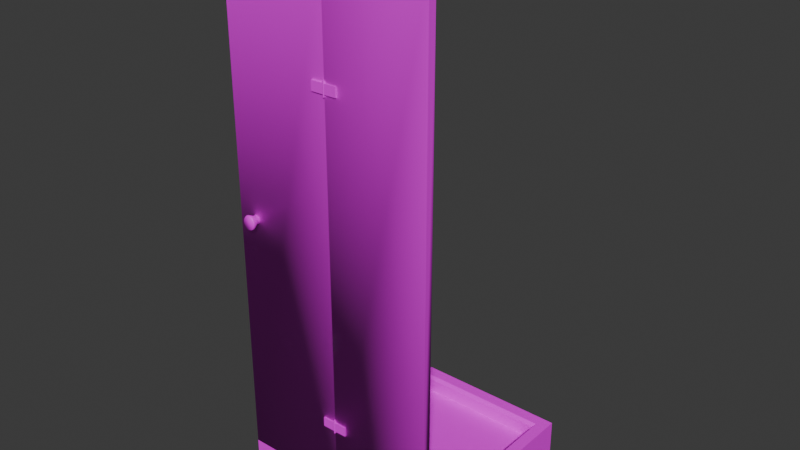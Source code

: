 # Source: GlassShower.blend  (saved by Blender 4.4.32; exported with 4.5.12 LTS)
import bpy
from mathutils import Matrix  # noqa: F401  (used for matrix-valued properties, if any)

bpy.ops.wm.read_factory_settings(use_empty=True)
scene = bpy.context.scene
scene.name = 'Scene'

# ---- collections
col_collection = bpy.data.collections.new('Collection'); scene.collection.children.link(col_collection)

# ---- images (referenced by path relative to the original .blend; pixels are not part of the script)
import os
ASSET_DIR = os.environ.get("B2B_ASSET_DIR", "")  # directory of the original .blend (textures are referenced by path, not embedded)
HERE = os.path.dirname(os.path.abspath(__file__))  # packed textures are extracted next to this script under _unpacked/

def load_image(name, relpath, width, height, colorspace="sRGB"):
    """Load a texture the original file referenced (path relative to the .blend, or extracted next to this script)."""
    p = next((c for c in (os.path.join(HERE, relpath), os.path.join(ASSET_DIR, relpath)) if relpath and os.path.exists(c)), "")
    if p:
        img = bpy.data.images.load(p, check_existing=True)
        img.name = name
    else:  # same state as the original file: an image datablock whose file is absent (Cycles renders it pink)
        img = bpy.data.images.new(name, width, height)
        img.source = "FILE"
        img.filepath = "//" + (relpath or name)
    img.colorspace_settings.name = colorspace
    return img
img_pandamat_png = load_image('PandaMat.png', 'PandaMat.png', 1024, 1024, 'sRGB')

# ---- materials (node trees are filled in below, after node groups)
mat_pandamat = bpy.data.materials.new('PandaMat')
mat_pandamat.roughness = 0.5

# ---- material node trees
mat_pandamat.use_nodes = True; mat_pandamat.node_tree.nodes.clear()
_N = mat_pandamat.node_tree.nodes; _L = mat_pandamat.node_tree.links
n0 = _N.new('ShaderNodeBsdfPrincipled'); n0.name = 'Principled BSDF'; n0.location = (10, 300)
n0.inputs[27].default_value = (0.0, 0.0, 0.0, 1.0)
n0.inputs[28].default_value = 1.0
n1 = _N.new('ShaderNodeOutputMaterial'); n1.name = 'Material Output'; n1.location = (300, 300)
n2 = _N.new('ShaderNodeNormalMap'); n2.name = 'Normal Map'; n2.location = (-300, -300)
n2.label = 'Normal/Map'
n2.inputs[0].default_value = 0.0
n3 = _N.new('ShaderNodeTexImage'); n3.name = 'Image Texture'; n3.location = (-300, 600)
n3.image = img_pandamat_png
_L.new(n0.outputs[0], n1.inputs[0])
_L.new(n2.outputs[0], n0.inputs[5])
_L.new(n3.outputs[0], n0.inputs[0])
n1.is_active_output = True

# ---- world
world_world = bpy.data.worlds.new('World'); scene.world = world_world
world_world.use_nodes = True; world_world.node_tree.nodes.clear()
_N = world_world.node_tree.nodes; _L = world_world.node_tree.links
n0 = _N.new('ShaderNodeOutputWorld'); n0.name = 'World Output'; n0.location = (300, 300)
n1 = _N.new('ShaderNodeBackground'); n1.name = 'Background'; n1.location = (10, 300)
n1.inputs[0].default_value = (0.05088, 0.05088, 0.05088, 1.0)
_L.new(n1.outputs[0], n0.inputs[0])
n0.is_active_output = True
world_world.color = (0.05088, 0.05088, 0.05088)
world_world.sun_shadow_jitter_overblur = 0.0

# ---- meshes
me_cube_241 = bpy.data.meshes.new('Cube.241')
me_cube_241.from_pydata([(43.48, 0.0, 43.48), (-43.48, 0.0, 43.48), (43.48, 0.0, -43.48), (-43.48, 0.0, -43.48), (43.48, 15.06, 43.48), (-43.48, 15.06, 43.48), (-43.48, 15.06, -43.48), (43.48, 15.06, -43.48), (37.43, 7.784, 37.43), (-37.43, 7.784, 37.43), (-37.43, 7.784, -37.43), (37.43, 7.784, -37.43), (38.63, 15.06, 38.63), (37.43, 13.74, 37.43), (-37.43, 13.74, 37.43), (-38.63, 15.06, 38.63), (37.43, 13.74, -37.43), (38.63, 15.06, -38.63), (-37.43, 13.74, -37.43), (-38.63, 15.06, -38.63)], [], [(0, 4, 5, 1), (1, 5, 6, 3), (3, 6, 7, 2), (2, 7, 4, 0), (1, 3, 2, 0), (16, 18, 10, 11), (13, 16, 11, 8), (18, 14, 9, 10), (15, 19, 6, 5), (10, 9, 8, 11), (19, 17, 7, 6), (12, 15, 5, 4), (17, 12, 4, 7), (13, 14, 15, 12), (14, 18, 19, 15), (18, 16, 17, 19), (16, 13, 12, 17), (14, 13, 8, 9)])
me_cube_241.polygons.foreach_set('use_smooth', [True] * 18)
_k = set([(0, 1), (0, 2), (0, 4), (1, 3), (1, 5), (2, 3), (2, 7), (3, 6), (4, 5), (4, 7), (5, 6), (6, 7), (8, 9), (8, 11), (8, 13), (9, 10), (9, 14), (10, 11), (10, 18), (11, 16), (12, 13), (12, 15), (12, 17), (13, 14), (13, 16), (14, 15), (14, 18), (15, 19), (16, 17), (16, 18), (17, 19), (18, 19)])
me_cube_241.attributes.new('sharp_edge', 'BOOLEAN', 'EDGE').data.foreach_set('value', [ (min(e.vertices), max(e.vertices)) in _k for e in me_cube_241.edges])
_uv = me_cube_241.uv_layers.new(name='UVMap')
_uv.uv.foreach_set('vector', [0.5098, 0.6387, 0.5117, 0.6387, 0.5117, 0.6407, 0.5098, 0.6407, 0.5098, 0.6407, 0.5117, 0.6407, 0.5117, 0.6427, 0.5098, 0.6427, 0.5098, 0.6427, 0.5117, 0.6427, 0.5117, 0.6447, 0.5098, 0.6447, 0.5098, 0.6447, 0.5117, 0.6447, 0.5117, 0.6466, 0.5098, 0.6466, 0.5078, 0.6427, 0.5098, 0.6427, 0.5098, 0.6447, 0.5078, 0.6447, 0.5118, 0.6446, 0.5118, 0.6428, 0.5118, 0.6428, 0.5118, 0.6446, 0.5136, 0.6446, 0.5118, 0.6446, 0.5118, 0.6446, 0.5136, 0.6446, 0.5118, 0.6428, 0.5136, 0.6428, 0.5136, 0.6428, 0.5118, 0.6428, 0.5137, 0.6427, 0.5118, 0.6427, 0.5117, 0.6427, 0.5137, 0.6427, 0.5118, 0.6428, 0.5136, 0.6428, 0.5136, 0.6446, 0.5118, 0.6446, 0.5118, 0.6427, 0.5118, 0.6446, 0.5117, 0.6447, 0.5117, 0.6427, 0.5137, 0.6446, 0.5137, 0.6427, 0.5137, 0.6427, 0.5137, 0.6447, 0.5118, 0.6446, 0.5137, 0.6446, 0.5137, 0.6447, 0.5117, 0.6447, 0.5136, 0.6446, 0.5136, 0.6428, 0.5137, 0.6427, 0.5137, 0.6446, 0.5136, 0.6428, 0.5118, 0.6428, 0.5118, 0.6427, 0.5137, 0.6427, 0.5118, 0.6428, 0.5118, 0.6446, 0.5118, 0.6446, 0.5118, 0.6427, 0.5118, 0.6446, 0.5136, 0.6446, 0.5137, 0.6446, 0.5118, 0.6446, 0.5136, 0.6428, 0.5136, 0.6446, 0.5136, 0.6446, 0.5136, 0.6428])
me_cube_241.materials.append(mat_pandamat)
me_cube_241.update()
me_cube_241.normals_split_custom_set([tuple(v) for v in zip(*[iter([3.263e-07, 0.0, 1.0, 3.263e-07, 0.0, 1.0, 3.263e-07, 0.0, 1.0, 3.263e-07, 0.0, 1.0, -1.0, 0.0, 3.071e-07, -1.0, 0.0, 3.071e-07, -1.0, 0.0, 3.071e-07, -1.0, 0.0, 3.071e-07, -3.263e-07, 0.0, -1.0, -3.263e-07, 0.0, -1.0, -3.263e-07, 0.0, -1.0, -3.263e-07, 0.0, -1.0, 1.0, 0.0, -3.071e-07, 1.0, 0.0, -3.071e-07, 1.0, 0.0, -3.071e-07, 1.0, 0.0, -3.071e-07, 0.0, -1.0, 0.0, 0.0, -1.0, 0.0, 0.0, -1.0, 0.0, 0.0, -1.0, 0.0, 3.08e-07, 0.0, 1.0, 3.08e-07, 0.0, 1.0, 3.08e-07, 0.0, 1.0, 3.08e-07, 0.0, 1.0, -1.0, 0.0, 3.057e-07, -1.0, 0.0, 3.057e-07, -1.0, 0.0, 3.057e-07, -1.0, 0.0, 3.057e-07, 1.0, 0.0, -3.057e-07, 1.0, 0.0, -3.057e-07, 1.0, 0.0, -3.057e-07, 1.0, 0.0, -3.057e-07, 0.0, 1.0, -1.504e-07, 0.0, 1.0, 1.561e-07, 0.0, 1.0, 1.561e-07, 0.0, 1.0, -1.504e-07, 0.0, 1.0, -8.81e-10, 0.0, 1.0, -8.81e-10, 0.0, 1.0, -8.81e-10, 0.0, 1.0, -8.81e-10, 0.0, 1.0, 1.561e-07, 0.0, 1.0, 1.504e-07, 0.0, 1.0, 1.504e-07, 0.0, 1.0, 1.561e-07, 0.0, 1.0, -1.561e-07, 0.0, 1.0, -1.504e-07, 0.0, 1.0, -1.504e-07, 0.0, 1.0, -1.561e-07, 0.0, 1.0, 1.504e-07, 0.0, 1.0, -1.561e-07, 0.0, 1.0, -1.561e-07, 0.0, 1.0, 1.504e-07, -2.538e-07, 0.6704, -0.742, -2.538e-07, 0.6704, -0.742, -2.538e-07, 0.6704, -0.742, -2.538e-07, 0.6704, -0.742, 0.742, 0.6704, -2.372e-07, 0.742, 0.6704, -2.372e-07, 0.742, 0.6704, -2.372e-07, 0.742, 0.6704, -2.372e-07, 2.538e-07, 0.6704, 0.742, 2.538e-07, 0.6704, 0.742, 2.538e-07, 0.6704, 0.742, 2.538e-07, 0.6704, 0.742, -0.742, 0.6704, 2.372e-07, -0.742, 0.6704, 2.372e-07, -0.742, 0.6704, 2.372e-07, -0.742, 0.6704, 2.372e-07, -3.08e-07, 0.0, -1.0, -3.08e-07, 0.0, -1.0, -3.08e-07, 0.0, -1.0, -3.08e-07, 0.0, -1.0])] * 3)])
me_cube_001 = bpy.data.meshes.new('Cube.001')
me_cube_001.from_pydata([(-40.27, 15.06, -43.48), (-43.48, 15.06, -43.48), (-43.48, 15.06, -0.801), (-40.27, 15.06, -0.801), (-43.48, 223.6, -0.801), (-43.48, 223.6, -43.48), (-40.27, 223.6, -0.801), (-40.27, 223.6, -43.48), (43.48, 15.06, 40.27), (43.48, 15.06, 43.48), (0.8009, 15.06, 43.48), (0.8009, 15.06, 40.27), (43.48, 223.6, 43.48), (43.48, 223.6, 40.27), (0.8009, 223.6, 43.48), (0.8009, 223.6, 40.27)], [], [(6, 7, 5, 4), (3, 0, 7, 6), (0, 1, 5, 7), (1, 2, 4, 5), (13, 15, 14, 12), (8, 11, 15, 13), (9, 8, 13, 12), (10, 9, 12, 14), (3, 2, 1, 0), (4, 2, 3, 6), (14, 15, 11, 10), (8, 9, 10, 11)])
me_cube_001.polygons.foreach_set('use_smooth', [True] * 12)
_k = set([(0, 7), (1, 5), (4, 5), (5, 7), (6, 7), (8, 13), (9, 12), (12, 13), (12, 14), (13, 15)])
me_cube_001.attributes.new('sharp_edge', 'BOOLEAN', 'EDGE').data.foreach_set('value', [ (min(e.vertices), max(e.vertices)) in _k for e in me_cube_001.edges])
_uv = me_cube_001.uv_layers.new(name='UVMap')
_uv.uv.foreach_set('vector', [0.1077, 0.8596, 0.1077, 0.8613, 0.1075, 0.8613, 0.1075, 0.8596, 0.116, 0.8613, 0.1142, 0.8613, 0.1142, 0.8526, 0.116, 0.8526, 0.1084, 0.8613, 0.1083, 0.8613, 0.1083, 0.8526, 0.1084, 0.8526, 0.1018, 0.8701, 0.09997, 0.8701, 0.09997, 0.8613, 0.1018, 0.8613, 0.1078, 0.8613, 0.1078, 0.8596, 0.1079, 0.8596, 0.1079, 0.8613, 0.1053, 0.8701, 0.1035, 0.8701, 0.1035, 0.8613, 0.1053, 0.8613, 0.1086, 0.8613, 0.1084, 0.8613, 0.1084, 0.8526, 0.1086, 0.8526, 0.1035, 0.8701, 0.1018, 0.8701, 0.1018, 0.8613, 0.1035, 0.8613, 0.116, 0.8613, 0.09997, 0.8701, 0.1018, 0.8701, 0.1084, 0.8613, 0.09997, 0.8613, 0.09997, 0.8701, 0.116, 0.8613, 0.116, 0.8526, 0.1035, 0.8613, 0.1035, 0.8613, 0.1035, 0.8701, 0.1035, 0.8701, 0.1084, 0.8613, 0.1086, 0.8613, 0.1035, 0.8701, 0.1035, 0.8701])
me_cube_001.materials.append(mat_pandamat)
me_cube_001.update()
me_cube_001.normals_split_custom_set([tuple(v) for v in zip(*[iter([0.5774, 0.5774, 0.5774, 0.0, 1.0, 4.65e-08, 0.0, 1.0, 4.65e-08, -0.5774, 0.5774, 0.5774, 0.5774, -0.5774, 0.5774, 0.5774, -0.5774, -0.5774, 1.0, 0.0, -2.682e-07, 0.5774, 0.5774, 0.5774, 0.5774, -0.5774, -0.5774, -0.5774, -0.5774, -0.5774, 0.0, 0.0, -1.0, 0.0, 0.0, -1.0, -0.5774, -0.5774, -0.5774, -0.5774, -0.5774, 0.5774, -0.5774, 0.5774, 0.5774, -1.0, 0.0, 3.575e-07, 0.0, 1.0, 0.0, -0.5774, 0.5774, -0.5774, -0.5774, 0.5774, 0.5774, 0.0, 1.0, 0.0, 0.5774, -0.5774, -0.5774, -0.5774, -0.5774, -0.5774, -0.5774, 0.5774, -0.5774, -4.39e-07, 0.0, -1.0, 0.5774, -0.5774, 0.5774, 0.5774, -0.5774, -0.5774, 1.0, 0.0, 0.0, 1.0, 0.0, 0.0, -0.5774, -0.5774, 0.5774, 0.5774, -0.5774, 0.5774, 4.39e-07, 0.0, 1.0, -0.5774, 0.5774, 0.5774, 0.5774, -0.5774, 0.5774, -0.5774, -0.5774, 0.5774, -0.5774, -0.5774, -0.5774, 0.5774, -0.5774, -0.5774, -0.5774, 0.5774, 0.5774, -0.5774, -0.5774, 0.5774, 0.5774, -0.5774, 0.5774, 0.5774, 0.5774, 0.5774, -0.5774, 0.5774, 0.5774, -0.5774, 0.5774, -0.5774, -0.5774, -0.5774, -0.5774, -0.5774, -0.5774, 0.5774, 0.5774, -0.5774, -0.5774, 0.5774, -0.5774, 0.5774, -0.5774, -0.5774, 0.5774, -0.5774, -0.5774, -0.5774])] * 3)])
me_cube_002 = bpy.data.meshes.new('Cube.002')
me_cube_002.from_pydata([(-44.69, 121.3, 35.6), (-43.33, 121.3, 35.6), (-44.69, 121.1, 36.28), (-43.33, 121.1, 36.28), (-44.69, 120.7, 36.86), (-43.33, 120.7, 36.86), (-44.69, 120.1, 37.24), (-43.33, 120.1, 37.24), (-44.69, 119.3, 37.38), (-43.33, 119.3, 37.38), (-44.69, 118.6, 37.24), (-43.33, 118.6, 37.24), (-44.69, 117.9, 36.86), (-43.33, 117.9, 36.86), (-44.69, 117.5, 36.28), (-43.33, 117.5, 36.28), (-44.69, 117.4, 35.6), (-43.33, 117.4, 35.6), (-44.69, 117.5, 34.93), (-43.33, 117.5, 34.93), (-44.69, 117.9, 34.35), (-43.33, 117.9, 34.35), (-44.69, 118.6, 33.97), (-43.33, 118.6, 33.97), (-44.69, 119.3, 33.83), (-43.33, 119.3, 33.83), (-44.69, 120.1, 33.97), (-43.33, 120.1, 33.97), (-44.69, 120.7, 34.35), (-43.33, 120.7, 34.35), (-44.69, 121.1, 34.93), (-43.33, 121.1, 34.93), (-46.82, 122.4, 35.6), (-46.82, 122.2, 36.67), (-46.82, 121.5, 37.57), (-46.82, 120.5, 38.18), (-46.82, 119.3, 38.39), (-46.82, 118.1, 38.18), (-46.82, 117.1, 37.57), (-46.82, 116.5, 36.67), (-46.82, 116.2, 35.6), (-46.82, 116.5, 34.54), (-46.82, 117.1, 33.63), (-46.82, 118.1, 33.03), (-46.82, 119.3, 32.82), (-46.82, 120.5, 33.03), (-46.82, 121.5, 33.63), (-46.82, 122.2, 34.54), (-47.45, 122.1, 35.6), (-47.45, 121.9, 36.56), (-47.45, 121.3, 37.37), (-47.45, 120.4, 37.92), (-47.45, 119.3, 38.11), (-47.45, 118.3, 37.92), (-47.45, 117.4, 37.37), (-47.45, 116.8, 36.56), (-47.45, 116.6, 35.6), (-47.45, 116.8, 34.65), (-47.45, 117.4, 33.84), (-47.45, 118.3, 33.29), (-47.45, 119.3, 33.1), (-47.45, 120.4, 33.29), (-47.45, 121.3, 33.84), (-47.45, 121.9, 34.65)], [], [(0, 2, 3, 1), (2, 4, 5, 3), (4, 6, 7, 5), (6, 8, 9, 7), (8, 10, 11, 9), (10, 12, 13, 11), (12, 14, 15, 13), (14, 16, 17, 15), (16, 18, 19, 17), (18, 20, 21, 19), (20, 22, 23, 21), (22, 24, 25, 23), (24, 26, 27, 25), (26, 28, 29, 27), (28, 30, 31, 29), (30, 0, 1, 31), (6, 35, 36, 8), (38, 54, 55, 39), (16, 40, 41, 18), (26, 45, 46, 28), (2, 33, 34, 4), (12, 38, 39, 14), (22, 43, 44, 24), (8, 36, 37, 10), (18, 41, 42, 20), (28, 46, 47, 30), (4, 34, 35, 6), (14, 39, 40, 16), (0, 32, 33, 2), (24, 44, 45, 26), (10, 37, 38, 12), (20, 42, 43, 22), (30, 47, 32, 0), (48, 63, 62, 61, 60, 59, 58, 57, 56, 55, 54, 53, 52, 51, 50, 49), (46, 62, 63, 47), (39, 55, 56, 40), (32, 48, 49, 33), (47, 63, 48, 32), (40, 56, 57, 41), (33, 49, 50, 34), (41, 57, 58, 42), (34, 50, 51, 35), (42, 58, 59, 43), (35, 51, 52, 36), (43, 59, 60, 44), (36, 52, 53, 37), (44, 60, 61, 45), (37, 53, 54, 38), (45, 61, 62, 46)])
me_cube_002.polygons.foreach_set('use_smooth', [True] * 49)
_uv = me_cube_002.uv_layers.new(name='UVMap')
_uv.uv.foreach_set('vector', [0.2897, 0.9951, 0.2902, 0.9951, 0.2902, 0.9961, 0.2897, 0.9961, 0.2902, 0.9951, 0.2906, 0.995, 0.2906, 0.996, 0.2902, 0.9961, 0.2922, 0.9857, 0.2922, 0.9862, 0.2912, 0.9862, 0.2912, 0.9857, 0.2922, 0.9862, 0.2922, 0.9867, 0.2912, 0.9867, 0.2912, 0.9862, 0.2922, 0.9867, 0.2922, 0.9873, 0.2912, 0.9873, 0.2912, 0.9867, 0.2922, 0.9873, 0.2922, 0.9877, 0.2912, 0.9877, 0.2912, 0.9873, 0.2906, 0.9861, 0.2902, 0.9862, 0.2902, 0.9852, 0.2906, 0.9851, 0.2902, 0.9862, 0.2897, 0.9862, 0.2897, 0.9852, 0.2902, 0.9852, 0.2897, 0.9862, 0.2892, 0.9862, 0.2892, 0.9852, 0.2897, 0.9852, 0.2892, 0.9862, 0.2888, 0.9861, 0.2888, 0.9851, 0.2892, 0.9852, 0.2922, 0.993, 0.2922, 0.9934, 0.2912, 0.9934, 0.2912, 0.993, 0.2922, 0.9934, 0.2922, 0.9939, 0.2912, 0.9939, 0.2912, 0.9934, 0.2922, 0.9939, 0.2922, 0.9945, 0.2912, 0.9945, 0.2912, 0.9939, 0.2922, 0.9945, 0.2922, 0.995, 0.2912, 0.995, 0.2912, 0.9945, 0.2888, 0.995, 0.2892, 0.9951, 0.2892, 0.9961, 0.2888, 0.996, 0.2892, 0.9951, 0.2897, 0.9951, 0.2897, 0.9961, 0.2892, 0.9961, 0.2922, 0.9862, 0.2938, 0.9858, 0.2938, 0.9867, 0.2922, 0.9867, 0.2912, 0.9878, 0.291, 0.9882, 0.2904, 0.9883, 0.2905, 0.9879, 0.2897, 0.9862, 0.2897, 0.9879, 0.2889, 0.9879, 0.2892, 0.9862, 0.2922, 0.9945, 0.2938, 0.9947, 0.2938, 0.9955, 0.2922, 0.995, 0.2902, 0.9951, 0.2905, 0.9937, 0.2912, 0.9936, 0.2906, 0.995, 0.2906, 0.9861, 0.2912, 0.9878, 0.2905, 0.9879, 0.2902, 0.9862, 0.2922, 0.9934, 0.2938, 0.993, 0.2938, 0.9938, 0.2922, 0.9939, 0.2922, 0.9867, 0.2938, 0.9867, 0.2938, 0.9876, 0.2922, 0.9873, 0.2892, 0.9862, 0.2889, 0.9879, 0.2883, 0.9878, 0.2888, 0.9861, 0.2922, 0.995, 0.2938, 0.9955, 0.2937, 0.9961, 0.2922, 0.9954, 0.2922, 0.9857, 0.2938, 0.9851, 0.2938, 0.9858, 0.2922, 0.9862, 0.2902, 0.9862, 0.2905, 0.9879, 0.2897, 0.9879, 0.2897, 0.9862, 0.2897, 0.9951, 0.2897, 0.9938, 0.2905, 0.9937, 0.2902, 0.9951, 0.2922, 0.9939, 0.2938, 0.9938, 0.2938, 0.9947, 0.2922, 0.9945, 0.2922, 0.9873, 0.2938, 0.9876, 0.2938, 0.9883, 0.2922, 0.9877, 0.2922, 0.993, 0.2938, 0.9923, 0.2938, 0.993, 0.2922, 0.9934, 0.2892, 0.9951, 0.2889, 0.9937, 0.2897, 0.9938, 0.2897, 0.9951, 0.2957, 0.9921, 0.295, 0.9918, 0.2945, 0.9913, 0.2942, 0.9905, 0.2942, 0.9897, 0.2945, 0.989, 0.295, 0.9884, 0.2957, 0.9881, 0.2964, 0.9881, 0.2971, 0.9883, 0.2976, 0.9889, 0.2979, 0.9896, 0.2979, 0.9904, 0.2976, 0.9911, 0.2971, 0.9917, 0.2964, 0.9921, 0.2883, 0.9936, 0.2884, 0.9931, 0.289, 0.9932, 0.2889, 0.9937, 0.2905, 0.9879, 0.2904, 0.9883, 0.2897, 0.9883, 0.2897, 0.9879, 0.2897, 0.9938, 0.2897, 0.9933, 0.2904, 0.9932, 0.2905, 0.9937, 0.2889, 0.9937, 0.289, 0.9932, 0.2897, 0.9933, 0.2897, 0.9938, 0.2897, 0.9879, 0.2897, 0.9883, 0.289, 0.9883, 0.2889, 0.9879, 0.2905, 0.9937, 0.2904, 0.9932, 0.291, 0.9931, 0.2912, 0.9936, 0.2889, 0.9879, 0.289, 0.9883, 0.2884, 0.9882, 0.2883, 0.9878, 0.2938, 0.9851, 0.2942, 0.9853, 0.2942, 0.9859, 0.2938, 0.9858, 0.2938, 0.9923, 0.2942, 0.9925, 0.2942, 0.9931, 0.2938, 0.993, 0.2938, 0.9858, 0.2942, 0.9859, 0.2942, 0.9867, 0.2938, 0.9867, 0.2938, 0.993, 0.2942, 0.9931, 0.2942, 0.9939, 0.2938, 0.9938, 0.2938, 0.9867, 0.2942, 0.9867, 0.2942, 0.9875, 0.2938, 0.9876, 0.2938, 0.9938, 0.2942, 0.9939, 0.2942, 0.9947, 0.2938, 0.9947, 0.2938, 0.9876, 0.2942, 0.9875, 0.2942, 0.9882, 0.2938, 0.9883, 0.2938, 0.9947, 0.2942, 0.9947, 0.2942, 0.9954, 0.2938, 0.9955])
me_cube_002.materials.append(mat_pandamat)
me_cube_002.update()
me_cube_002.normals_split_custom_set([tuple(v) for v in zip(*[iter([0.2489, 0.9685, -3.303e-06, 0.2452, 0.8816, 0.4032, 0.0, 0.9103, 0.4139, 0.0, 1.0, 4.274e-07, 0.2452, 0.8816, 0.4032, 0.2369, 0.652, 0.7202, 0.0, 0.6733, 0.7394, 0.0, 0.9103, 0.4139, 0.2369, 0.652, 0.7202, 0.2295, 0.3417, 0.9114, 0.0, 0.3527, 0.9357, 0.0, 0.6733, 0.7394, 0.2295, 0.3417, 0.9114, 0.2266, -6.455e-07, 0.974, 0.0, -1.292e-06, 1.0, 0.0, 0.3527, 0.9357, 0.2266, -6.455e-07, 0.974, 0.2295, -0.3417, 0.9114, 0.0, -0.3527, 0.9357, 0.0, -1.292e-06, 1.0, 0.2295, -0.3417, 0.9114, 0.2369, -0.652, 0.7202, 0.0, -0.6733, 0.7394, 0.0, -0.3527, 0.9357, 0.2369, -0.652, 0.7202, 0.2452, -0.8816, 0.4032, 0.0, -0.9103, 0.4139, 0.0, -0.6733, 0.7394, 0.2452, -0.8816, 0.4032, 0.2489, -0.9685, -1.46e-06, 0.0, -1.0, 4.468e-07, 0.0, -0.9103, 0.4139, 0.2489, -0.9685, -1.46e-06, 0.2452, -0.8816, -0.4032, 0.0, -0.9103, -0.4139, 0.0, -1.0, 4.468e-07, 0.2452, -0.8816, -0.4032, 0.2369, -0.652, -0.7202, 9.606e-07, -0.6733, -0.7394, 0.0, -0.9103, -0.4139, 0.2369, -0.652, -0.7202, 0.2295, -0.3417, -0.9114, 9.583e-07, -0.3527, -0.9357, 9.606e-07, -0.6733, -0.7394, 0.2295, -0.3417, -0.9114, 0.2266, -6.503e-07, -0.974, 0.0, -1.301e-06, -1.0, 9.583e-07, -0.3527, -0.9357, 0.2266, -6.503e-07, -0.974, 0.2295, 0.3417, -0.9114, 9.583e-07, 0.3527, -0.9357, 0.0, -1.301e-06, -1.0, 0.2295, 0.3417, -0.9114, 0.2369, 0.652, -0.7202, 9.606e-07, 0.6733, -0.7394, 9.583e-07, 0.3527, -0.9357, 0.2369, 0.652, -0.7202, 0.2452, 0.8816, -0.4032, 0.0, 0.9103, -0.4139, 9.606e-07, 0.6733, -0.7394, 0.2452, 0.8816, -0.4032, 0.2489, 0.9685, -3.303e-06, 0.0, 1.0, 4.274e-07, 0.0, 0.9103, -0.4139, 0.2295, 0.3417, 0.9114, 0.01213, 0.3557, 0.9345, 0.01204, 2.946e-07, 0.9999, 0.2266, -6.455e-07, 0.974, 0.01235, -0.6768, 0.736, -0.8143, -0.3884, 0.4314, -0.8165, -0.5245, 0.2412, 0.01256, -0.9118, 0.4104, 0.2489, -0.9685, -1.46e-06, 0.01264, -0.9999, -1.986e-06, 0.01256, -0.9118, -0.4104, 0.2452, -0.8816, -0.4032, 0.2295, 0.3417, -0.9114, 0.01213, 0.3557, -0.9345, 0.01234, 0.6768, -0.736, 0.2369, 0.652, -0.7202, 0.2452, 0.8816, 0.4032, 0.01256, 0.9118, 0.4104, 0.01235, 0.6768, 0.736, 0.2369, 0.652, 0.7202, 0.2369, -0.652, 0.7202, 0.01235, -0.6768, 0.736, 0.01256, -0.9118, 0.4104, 0.2452, -0.8816, 0.4032, 0.2295, -0.3417, -0.9114, 0.01213, -0.3557, -0.9345, 0.01204, 4.113e-07, -0.9999, 0.2266, -6.503e-07, -0.974, 0.2266, -6.455e-07, 0.974, 0.01204, 2.946e-07, 0.9999, 0.01213, -0.3557, 0.9345, 0.2295, -0.3417, 0.9114, 0.2452, -0.8816, -0.4032, 0.01256, -0.9118, -0.4104, 0.01235, -0.6768, -0.736, 0.2369, -0.652, -0.7202, 0.2369, 0.652, -0.7202, 0.01234, 0.6768, -0.736, 0.01256, 0.9118, -0.4104, 0.2452, 0.8816, -0.4032, 0.2369, 0.652, 0.7202, 0.01235, 0.6768, 0.736, 0.01213, 0.3557, 0.9345, 0.2295, 0.3417, 0.9114, 0.2452, -0.8816, 0.4032, 0.01256, -0.9118, 0.4104, 0.01264, -0.9999, -1.986e-06, 0.2489, -0.9685, -1.46e-06, 0.2489, 0.9685, -3.303e-06, 0.01264, 0.9999, -3.706e-06, 0.01256, 0.9118, 0.4104, 0.2452, 0.8816, 0.4032, 0.2266, -6.503e-07, -0.974, 0.01204, 4.113e-07, -0.9999, 0.01213, 0.3557, -0.9345, 0.2295, 0.3417, -0.9114, 0.2295, -0.3417, 0.9114, 0.01213, -0.3557, 0.9345, 0.01235, -0.6768, 0.736, 0.2369, -0.652, 0.7202, 0.2369, -0.652, -0.7202, 0.01235, -0.6768, -0.736, 0.01213, -0.3557, -0.9345, 0.2295, -0.3417, -0.9114, 0.2452, 0.8816, -0.4032, 0.01256, 0.9118, -0.4104, 0.01264, 0.9999, -3.706e-06, 0.2489, 0.9685, -3.303e-06, -0.8175, 0.576, 3.925e-07, -0.8165, 0.5245, -0.2412, -0.8143, 0.3884, -0.4314, -0.8123, 0.2038, -0.5465, -0.8115, 1.083e-06, -0.5844, -0.8123, -0.2038, -0.5465, -0.8143, -0.3884, -0.4314, -0.8165, -0.5245, -0.2412, -0.8175, -0.576, 1.699e-07, -0.8165, -0.5245, 0.2412, -0.8143, -0.3884, 0.4314, -0.8123, -0.2038, 0.5465, -0.8115, 9.179e-07, 0.5844, -0.8123, 0.2038, 0.5465, -0.8143, 0.3884, 0.4314, -0.8165, 0.5245, 0.2412, 0.01234, 0.6768, -0.736, -0.8143, 0.3884, -0.4314, -0.8165, 0.5245, -0.2412, 0.01256, 0.9118, -0.4104, 0.01256, -0.9118, 0.4104, -0.8165, -0.5245, 0.2412, -0.8175, -0.576, 1.699e-07, 0.01264, -0.9999, -1.986e-06, 0.01264, 0.9999, -3.706e-06, -0.8175, 0.576, 3.925e-07, -0.8165, 0.5245, 0.2412, 0.01256, 0.9118, 0.4104, 0.01256, 0.9118, -0.4104, -0.8165, 0.5245, -0.2412, -0.8175, 0.576, 3.925e-07, 0.01264, 0.9999, -3.706e-06, 0.01264, -0.9999, -1.986e-06, -0.8175, -0.576, 1.699e-07, -0.8165, -0.5245, -0.2412, 0.01256, -0.9118, -0.4104, 0.01256, 0.9118, 0.4104, -0.8165, 0.5245, 0.2412, -0.8143, 0.3884, 0.4314, 0.01235, 0.6768, 0.736, 0.01256, -0.9118, -0.4104, -0.8165, -0.5245, -0.2412, -0.8143, -0.3884, -0.4314, 0.01235, -0.6768, -0.736, 0.01235, 0.6768, 0.736, -0.8143, 0.3884, 0.4314, -0.8123, 0.2038, 0.5465, 0.01213, 0.3557, 0.9345, 0.01235, -0.6768, -0.736, -0.8143, -0.3884, -0.4314, -0.8123, -0.2038, -0.5465, 0.01213, -0.3557, -0.9345, 0.01213, 0.3557, 0.9345, -0.8123, 0.2038, 0.5465, -0.8115, 9.179e-07, 0.5844, 0.01204, 2.946e-07, 0.9999, 0.01213, -0.3557, -0.9345, -0.8123, -0.2038, -0.5465, -0.8115, 1.083e-06, -0.5844, 0.01204, 4.113e-07, -0.9999, 0.01204, 2.946e-07, 0.9999, -0.8115, 9.179e-07, 0.5844, -0.8123, -0.2038, 0.5465, 0.01213, -0.3557, 0.9345, 0.01204, 4.113e-07, -0.9999, -0.8115, 1.083e-06, -0.5844, -0.8123, 0.2038, -0.5465, 0.01213, 0.3557, -0.9345, 0.01213, -0.3557, 0.9345, -0.8123, -0.2038, 0.5465, -0.8143, -0.3884, 0.4314, 0.01235, -0.6768, 0.736, 0.01213, 0.3557, -0.9345, -0.8123, 0.2038, -0.5465, -0.8143, 0.3884, -0.4314, 0.01234, 0.6768, -0.736])] * 3)])
me_cube_003 = bpy.data.meshes.new('Cube.003')
me_cube_003.from_pydata([(0.4767, 176.6, 44.07), (0.4767, 180.5, 44.07), (0.4767, 176.6, 43.37), (0.4767, 180.5, 43.37), (6.15, 176.6, 44.07), (6.15, 180.5, 44.07), (1.148, 176.6, 44.07), (1.148, 180.5, 44.07), (6.15, 176.6, 43.37), (6.15, 180.5, 43.37), (1.148, 176.6, 43.37), (1.148, 180.5, 43.37), (1.175, 175.6, 43.36), (1.175, 181.4, 43.36), (0.4651, 175.6, 43.36), (0.4651, 181.4, 43.36), (1.175, 175.6, 43.87), (0.8655, 175.6, 44.18), (1.084, 175.6, 44.09), (0.8655, 181.4, 44.18), (1.175, 181.4, 43.87), (1.084, 181.4, 44.09), (0.7746, 175.6, 44.18), (0.4651, 175.6, 43.87), (0.5558, 175.6, 44.09), (0.4651, 181.4, 43.87), (0.7746, 181.4, 44.18), (0.5558, 181.4, 44.09), (0.4767, 41.64, 44.07), (0.4767, 45.56, 44.07), (0.4767, 41.64, 43.37), (0.4767, 45.56, 43.37), (6.15, 41.64, 44.07), (6.15, 45.56, 44.07), (1.148, 41.64, 44.07), (1.148, 45.56, 44.07), (6.15, 41.64, 43.37), (6.15, 45.56, 43.37), (1.148, 41.64, 43.37), (1.148, 45.56, 43.37), (1.175, 40.7, 43.36), (1.175, 46.47, 43.36), (0.4651, 40.7, 43.36), (0.4651, 46.47, 43.36), (1.175, 40.7, 43.87), (0.8655, 40.7, 44.18), (1.084, 40.7, 44.09), (0.8655, 46.47, 44.18), (1.175, 46.47, 43.87), (1.084, 46.47, 44.09), (0.7746, 40.7, 44.18), (0.4651, 40.7, 43.87), (0.5558, 40.7, 44.09), (0.4651, 46.47, 43.87), (0.7746, 46.47, 44.18), (0.5558, 46.47, 44.09), (-44.07, 176.6, -0.4768), (-44.07, 180.5, -0.4768), (-43.37, 176.6, -0.4768), (-43.37, 180.5, -0.4768), (-44.07, 176.6, -6.15), (-44.07, 180.5, -6.15), (-44.07, 176.6, -1.148), (-44.07, 180.5, -1.148), (-43.37, 176.6, -6.15), (-43.37, 180.5, -6.15), (-43.37, 176.6, -1.148), (-43.37, 180.5, -1.148), (-43.36, 175.6, -1.175), (-43.36, 181.4, -1.175), (-43.36, 175.6, -0.4652), (-43.36, 181.4, -0.4652), (-43.87, 175.6, -1.175), (-44.18, 175.6, -0.8656), (-44.09, 175.6, -1.084), (-44.18, 181.4, -0.8656), (-43.87, 181.4, -1.175), (-44.09, 181.4, -1.084), (-44.18, 175.6, -0.7746), (-43.87, 175.6, -0.4652), (-44.09, 175.6, -0.5558), (-43.87, 181.4, -0.4652), (-44.18, 181.4, -0.7746), (-44.09, 181.4, -0.5558), (-44.07, 41.64, -0.4768), (-44.07, 45.56, -0.4768), (-43.37, 41.64, -0.4768), (-43.37, 45.56, -0.4768), (-44.07, 41.64, -6.15), (-44.07, 45.56, -6.15), (-44.07, 41.64, -1.148), (-44.07, 45.56, -1.148), (-43.37, 41.64, -6.15), (-43.37, 45.56, -6.15), (-43.37, 41.64, -1.148), (-43.37, 45.56, -1.148), (-43.36, 40.7, -1.175), (-43.36, 46.47, -1.175), (-43.36, 40.7, -0.4652), (-43.36, 46.47, -0.4652), (-43.87, 40.7, -1.175), (-44.18, 40.7, -0.8656), (-44.09, 40.7, -1.084), (-44.18, 46.47, -0.8656), (-43.87, 46.47, -1.175), (-44.09, 46.47, -1.084), (-44.18, 40.7, -0.7746), (-43.87, 40.7, -0.4652), (-44.09, 40.7, -0.5558), (-43.87, 46.47, -0.4652), (-44.18, 46.47, -0.7746), (-44.09, 46.47, -0.5558)], [], [(2, 3, 1, 0), (4, 5, 7, 6), (6, 7, 11, 10), (10, 11, 9, 8), (8, 9, 5, 4), (6, 10, 8, 4), (11, 7, 5, 9), (12, 13, 20, 16), (15, 25, 27, 26, 19, 21, 20, 13), (17, 19, 26, 22), (23, 25, 15, 14), (16, 20, 21, 18), (18, 21, 19, 17), (25, 23, 24, 27), (27, 24, 22, 26), (22, 24, 23, 14, 12, 16, 18, 17), (30, 31, 29, 28), (32, 33, 35, 34), (34, 35, 39, 38), (38, 39, 37, 36), (36, 37, 33, 32), (34, 38, 36, 32), (39, 35, 33, 37), (40, 41, 48, 44), (43, 53, 55, 54, 47, 49, 48, 41), (45, 47, 54, 50), (51, 53, 43, 42), (44, 48, 49, 46), (46, 49, 47, 45), (53, 51, 52, 55), (55, 52, 50, 54), (50, 52, 51, 42, 40, 44, 46, 45), (58, 56, 57, 59), (60, 62, 63, 61), (62, 66, 67, 63), (66, 64, 65, 67), (64, 60, 61, 65), (62, 60, 64, 66), (67, 65, 61, 63), (68, 72, 76, 69), (71, 69, 76, 77, 75, 82, 83, 81), (73, 78, 82, 75), (79, 70, 71, 81), (72, 74, 77, 76), (74, 73, 75, 77), (81, 83, 80, 79), (83, 82, 78, 80), (78, 73, 74, 72, 68, 70, 79, 80), (86, 84, 85, 87), (88, 90, 91, 89), (90, 94, 95, 91), (94, 92, 93, 95), (92, 88, 89, 93), (90, 88, 92, 94), (95, 93, 89, 91), (96, 100, 104, 97), (99, 97, 104, 105, 103, 110, 111, 109), (101, 106, 110, 103), (107, 98, 99, 109), (100, 102, 105, 104), (102, 101, 103, 105), (109, 111, 108, 107), (111, 110, 106, 108), (106, 101, 102, 100, 96, 98, 107, 108)])
me_cube_003.polygons.foreach_set('use_smooth', [True] * 64)
_k = set([(0, 1), (0, 2), (1, 3), (2, 3), (4, 5), (4, 6), (4, 8), (5, 7), (5, 9), (6, 7), (6, 10), (7, 11), (8, 9), (8, 10), (9, 11), (10, 11), (12, 16), (13, 20), (14, 23), (15, 25), (16, 18), (16, 20), (17, 18), (17, 19), (17, 22), (18, 21), (19, 21), (19, 26), (20, 21), (22, 24), (22, 26), (23, 24), (23, 25), (24, 27), (25, 27), (26, 27), (28, 29), (28, 30), (29, 31), (30, 31), (32, 33), (32, 34), (32, 36), (33, 35), (33, 37), (34, 35), (34, 38), (35, 39), (36, 37), (36, 38), (37, 39), (38, 39), (40, 44), (41, 48), (42, 51), (43, 53), (44, 46), (44, 48), (45, 46), (45, 47), (45, 50), (46, 49), (47, 49), (47, 54), (48, 49), (50, 52), (50, 54), (51, 52), (51, 53), (52, 55), (53, 55), (54, 55), (56, 57), (56, 58), (57, 59), (58, 59), (60, 61), (60, 62), (60, 64), (61, 63), (61, 65), (62, 63), (62, 66), (63, 67), (64, 65), (64, 66), (65, 67), (66, 67), (68, 72), (69, 76), (70, 79), (71, 81), (72, 74), (72, 76), (73, 74), (73, 75), (73, 78), (74, 77), (75, 77), (75, 82), (76, 77), (78, 80), (78, 82), (79, 80), (79, 81), (80, 83), (81, 83), (82, 83), (84, 85), (84, 86), (85, 87), (86, 87), (88, 89), (88, 90), (88, 92), (89, 91), (89, 93), (90, 91), (90, 94), (91, 95), (92, 93), (92, 94), (93, 95), (94, 95), (96, 100), (97, 104), (98, 107), (99, 109), (100, 102), (100, 104), (101, 102), (101, 103), (101, 106), (102, 105), (103, 105), (103, 110), (104, 105), (106, 108), (106, 110), (107, 108), (107, 109), (108, 111), (109, 111), (110, 111)])
me_cube_003.attributes.new('sharp_edge', 'BOOLEAN', 'EDGE').data.foreach_set('value', [ (min(e.vertices), max(e.vertices)) in _k for e in me_cube_003.edges])
_uv = me_cube_003.uv_layers.new(name='UVMap')
_uv.uv.foreach_set('vector', [0.7936, 0.9815, 0.7936, 0.9796, 0.7939, 0.9796, 0.7939, 0.9815, 0.7997, 0.9891, 0.8016, 0.9891, 0.8016, 0.9915, 0.7997, 0.9915, 0.7945, 0.9843, 0.7945, 0.9824, 0.7949, 0.9824, 0.7949, 0.9843, 0.7997, 0.9818, 0.8016, 0.9818, 0.8016, 0.9843, 0.7997, 0.9843, 0.7935, 0.9906, 0.7935, 0.9887, 0.7939, 0.9887, 0.7939, 0.9906, 0.799, 0.9819, 0.7987, 0.9819, 0.7987, 0.9794, 0.799, 0.9794, 0.8049, 0.9818, 0.8046, 0.9818, 0.8046, 0.9794, 0.8049, 0.9794, 0.7967, 0.9824, 0.7967, 0.9796, 0.797, 0.9796, 0.797, 0.9824, 0.7967, 0.9843, 0.7967, 0.9845, 0.7967, 0.9846, 0.7965, 0.9847, 0.7965, 0.9847, 0.7964, 0.9846, 0.7964, 0.9845, 0.7964, 0.9843, 0.8018, 0.9818, 0.8018, 0.979, 0.8019, 0.979, 0.8019, 0.9818, 0.7994, 0.9819, 0.7994, 0.9791, 0.7997, 0.9791, 0.7997, 0.9819, 0.797, 0.9824, 0.797, 0.9796, 0.7971, 0.9796, 0.7971, 0.9824, 0.8017, 0.9818, 0.8017, 0.979, 0.8018, 0.979, 0.8018, 0.9818, 0.7994, 0.9791, 0.7994, 0.9819, 0.7993, 0.9819, 0.7993, 0.9791, 0.802, 0.979, 0.802, 0.9818, 0.8019, 0.9818, 0.8019, 0.979, 0.7968, 0.9895, 0.7967, 0.9895, 0.7966, 0.9894, 0.7966, 0.9891, 0.797, 0.9891, 0.797, 0.9894, 0.7969, 0.9895, 0.7968, 0.9895, 0.7939, 0.9815, 0.7939, 0.9796, 0.7942, 0.9796, 0.7942, 0.9815, 0.8016, 0.9891, 0.8035, 0.9891, 0.8035, 0.9915, 0.8016, 0.9915, 0.7956, 0.9809, 0.7956, 0.979, 0.796, 0.979, 0.796, 0.9809, 0.7978, 0.9891, 0.7997, 0.9891, 0.7997, 0.9915, 0.7978, 0.9915, 0.794, 0.9873, 0.794, 0.9854, 0.7943, 0.9854, 0.7943, 0.9873, 0.7993, 0.9819, 0.799, 0.9819, 0.799, 0.9794, 0.7993, 0.9794, 0.8004, 0.9818, 0.8, 0.9818, 0.8, 0.9794, 0.8004, 0.9794, 0.7971, 0.9824, 0.7971, 0.9796, 0.7973, 0.9796, 0.7973, 0.9824, 0.7966, 0.9891, 0.7966, 0.9894, 0.7966, 0.9895, 0.7965, 0.9895, 0.7964, 0.9895, 0.7963, 0.9895, 0.7963, 0.9894, 0.7963, 0.9891, 0.7965, 0.9824, 0.7965, 0.9796, 0.7966, 0.9796, 0.7966, 0.9824, 0.795, 0.9843, 0.795, 0.9815, 0.7952, 0.9815, 0.7952, 0.9843, 0.7973, 0.9824, 0.7973, 0.9796, 0.7974, 0.9796, 0.7974, 0.9824, 0.7964, 0.9824, 0.7964, 0.9796, 0.7965, 0.9796, 0.7965, 0.9824, 0.795, 0.9815, 0.795, 0.9843, 0.7949, 0.9843, 0.7949, 0.9815, 0.7967, 0.9796, 0.7967, 0.9824, 0.7966, 0.9824, 0.7966, 0.9796, 0.7965, 0.989, 0.7964, 0.989, 0.7964, 0.9889, 0.7964, 0.9886, 0.7967, 0.9886, 0.7967, 0.9889, 0.7967, 0.989, 0.7965, 0.989, 0.7939, 0.9843, 0.7935, 0.9843, 0.7935, 0.9824, 0.7939, 0.9824, 0.8035, 0.9867, 0.8035, 0.9843, 0.8054, 0.9843, 0.8054, 0.9867, 0.7946, 0.9873, 0.7943, 0.9873, 0.7943, 0.9854, 0.7946, 0.9854, 0.8054, 0.9843, 0.8054, 0.9818, 0.8073, 0.9818, 0.8073, 0.9843, 0.794, 0.9873, 0.7936, 0.9873, 0.7936, 0.9854, 0.794, 0.9854, 0.8009, 0.9818, 0.8009, 0.9794, 0.8013, 0.9794, 0.8013, 0.9818, 0.8009, 0.9794, 0.8009, 0.9818, 0.8006, 0.9818, 0.8006, 0.9794, 0.7964, 0.9824, 0.7962, 0.9824, 0.7962, 0.9796, 0.7964, 0.9796, 0.797, 0.9886, 0.7974, 0.9886, 0.7974, 0.9889, 0.7973, 0.989, 0.7972, 0.989, 0.7972, 0.989, 0.7971, 0.989, 0.797, 0.9889, 0.7948, 0.9882, 0.7948, 0.9882, 0.7948, 0.9854, 0.7948, 0.9854, 0.7951, 0.9915, 0.7949, 0.9915, 0.7949, 0.9887, 0.7951, 0.9887, 0.7962, 0.9824, 0.7961, 0.9824, 0.7961, 0.9796, 0.7962, 0.9796, 0.7949, 0.9882, 0.7948, 0.9882, 0.7948, 0.9854, 0.7949, 0.9854, 0.7951, 0.9887, 0.7952, 0.9887, 0.7952, 0.9915, 0.7951, 0.9915, 0.7946, 0.9854, 0.7948, 0.9854, 0.7948, 0.9882, 0.7946, 0.9882, 0.7968, 0.9843, 0.7969, 0.9843, 0.797, 0.9843, 0.797, 0.9844, 0.797, 0.9847, 0.7967, 0.9847, 0.7967, 0.9844, 0.7967, 0.9843, 0.7942, 0.9843, 0.7939, 0.9843, 0.7939, 0.9824, 0.7942, 0.9824, 0.8035, 0.9891, 0.8035, 0.9867, 0.8054, 0.9867, 0.8054, 0.9891, 0.7952, 0.9815, 0.7949, 0.9815, 0.7949, 0.9796, 0.7952, 0.9796, 0.7978, 0.9891, 0.7978, 0.9867, 0.7997, 0.9867, 0.7997, 0.9891, 0.7942, 0.9906, 0.7939, 0.9906, 0.7939, 0.9887, 0.7942, 0.9887, 0.8033, 0.9818, 0.8033, 0.9794, 0.8036, 0.9794, 0.8036, 0.9818, 0.8039, 0.9794, 0.8039, 0.9818, 0.8036, 0.9818, 0.8036, 0.9794, 0.7978, 0.9824, 0.7975, 0.9824, 0.7975, 0.9796, 0.7978, 0.9796, 0.797, 0.9843, 0.7974, 0.9843, 0.7974, 0.9845, 0.7973, 0.9846, 0.7972, 0.9847, 0.7972, 0.9847, 0.7971, 0.9846, 0.797, 0.9845, 0.8021, 0.9818, 0.8021, 0.9818, 0.8021, 0.979, 0.8021, 0.979, 0.7951, 0.9882, 0.7949, 0.9882, 0.7949, 0.9854, 0.7951, 0.9854, 0.7975, 0.9824, 0.7974, 0.9824, 0.7974, 0.9796, 0.7975, 0.9796, 0.8022, 0.9818, 0.8021, 0.9818, 0.8021, 0.979, 0.8022, 0.979, 0.7951, 0.9854, 0.7953, 0.9854, 0.7953, 0.9882, 0.7951, 0.9882, 0.802, 0.979, 0.8021, 0.979, 0.8021, 0.9818, 0.802, 0.9818, 0.7968, 0.9886, 0.7969, 0.9886, 0.797, 0.9887, 0.797, 0.9888, 0.797, 0.989, 0.7967, 0.989, 0.7967, 0.9888, 0.7967, 0.9887])
me_cube_003.materials.append(mat_pandamat)
me_cube_003.update()
me_cube_003.normals_split_custom_set([tuple(v) for v in zip(*[iter([1.0, 0.0, -2.571e-07, 1.0, 0.0, -2.571e-07, 1.0, 0.0, -2.571e-07, 1.0, 0.0, -2.571e-07, 0.0, 0.0, 1.0, 0.0, 0.0, 1.0, 0.0, 0.0, 1.0, 0.0, 0.0, 1.0, -1.0, 0.0, 3.428e-07, -1.0, 0.0, 3.428e-07, -1.0, 0.0, 3.428e-07, -1.0, 0.0, 3.428e-07, 0.0, 0.0, -1.0, 0.0, 0.0, -1.0, 0.0, 0.0, -1.0, 0.0, 0.0, -1.0, 1.0, 0.0, 0.0, 1.0, 0.0, 0.0, 1.0, 0.0, 0.0, 1.0, 0.0, 0.0, 0.0, -1.0, 1.755e-05, 0.0, -1.0, 1.755e-05, 0.0, -1.0, 1.755e-05, 0.0, -1.0, 1.755e-05, 0.0, 1.0, -1.755e-05, 0.0, 1.0, -1.755e-05, 0.0, 1.0, -1.755e-05, 0.0, 1.0, -1.755e-05, 1.0, 0.0, -2.355e-07, 1.0, 0.0, -2.355e-07, 1.0, 0.0, -2.355e-07, 1.0, 0.0, -2.355e-07, 0.0, 1.0, 1.23e-06, 0.0, 1.0, 1.23e-06, 0.0, 1.0, 1.23e-06, 0.0, 1.0, 1.23e-06, 0.0, 1.0, 1.23e-06, 0.0, 1.0, 1.23e-06, 0.0, 1.0, 1.23e-06, 0.0, 1.0, 1.23e-06, 0.0, 0.0, 1.0, 0.0, 0.0, 1.0, 0.0, 0.0, 1.0, 0.0, 0.0, 1.0, -1.0, 0.0, 1.766e-07, -1.0, 0.0, 1.766e-07, -1.0, 0.0, 1.766e-07, -1.0, 0.0, 1.766e-07, 0.9239, 0.0, 0.3827, 0.9239, 0.0, 0.3827, 0.9239, 0.0, 0.3827, 0.9239, 0.0, 0.3827, 0.3827, 0.0, 0.9239, 0.3827, 0.0, 0.9239, 0.3827, 0.0, 0.9239, 0.3827, 0.0, 0.9239, -0.9239, 0.0, 0.3827, -0.9239, 0.0, 0.3827, -0.9239, 0.0, 0.3827, -0.9239, 0.0, 0.3827, -0.3827, 0.0, 0.9239, -0.3827, 0.0, 0.9239, -0.3827, 0.0, 0.9239, -0.3827, 0.0, 0.9239, 0.0, -1.0, 7.296e-06, 0.0, -1.0, 7.296e-06, 0.0, -1.0, 7.296e-06, 0.0, -1.0, 7.296e-06, 0.0, -1.0, 7.296e-06, 0.0, -1.0, 7.296e-06, 0.0, -1.0, 7.296e-06, 0.0, -1.0, 7.296e-06, 1.0, 0.0, -2.571e-07, 1.0, 0.0, -2.571e-07, 1.0, 0.0, -2.571e-07, 1.0, 0.0, -2.571e-07, 0.0, 0.0, 1.0, 0.0, 0.0, 1.0, 0.0, 0.0, 1.0, 0.0, 0.0, 1.0, -1.0, 0.0, 3.428e-07, -1.0, 0.0, 3.428e-07, -1.0, 0.0, 3.428e-07, -1.0, 0.0, 3.428e-07, 0.0, 0.0, -1.0, 0.0, 0.0, -1.0, 0.0, 0.0, -1.0, 0.0, 0.0, -1.0, 1.0, 0.0, 0.0, 1.0, 0.0, 0.0, 1.0, 0.0, 0.0, 1.0, 0.0, 0.0, 0.0, -1.0, 4.386e-06, 0.0, -1.0, 4.386e-06, 0.0, -1.0, 4.386e-06, 0.0, -1.0, 4.386e-06, 0.0, 1.0, -4.386e-06, 0.0, 1.0, -4.386e-06, 0.0, 1.0, -4.386e-06, 0.0, 1.0, -4.386e-06, 1.0, 0.0, -2.355e-07, 1.0, 0.0, -2.355e-07, 1.0, 0.0, -2.355e-07, 1.0, 0.0, -2.355e-07, 0.0, 1.0, -3.997e-06, 0.0, 1.0, -3.997e-06, 0.0, 1.0, -3.997e-06, 0.0, 1.0, -3.997e-06, 0.0, 1.0, -3.997e-06, 0.0, 1.0, -3.997e-06, 0.0, 1.0, -3.997e-06, 0.0, 1.0, -3.997e-06, 0.0, 0.0, 1.0, 0.0, 0.0, 1.0, 0.0, 0.0, 1.0, 0.0, 0.0, 1.0, -1.0, 0.0, 1.766e-07, -1.0, 0.0, 1.766e-07, -1.0, 0.0, 1.766e-07, -1.0, 0.0, 1.766e-07, 0.9239, 0.0, 0.3827, 0.9239, 0.0, 0.3827, 0.9239, 0.0, 0.3827, 0.9239, 0.0, 0.3827, 0.3827, 0.0, 0.9239, 0.3827, 0.0, 0.9239, 0.3827, 0.0, 0.9239, 0.3827, 0.0, 0.9239, -0.9239, 0.0, 0.3827, -0.9239, 0.0, 0.3827, -0.9239, 0.0, 0.3827, -0.9239, 0.0, 0.3827, -0.3827, 0.0, 0.9239, -0.3827, 0.0, 0.9239, -0.3827, 0.0, 0.9239, -0.3827, 0.0, 0.9239, 0.0, -1.0, 3.648e-06, 0.0, -1.0, 3.648e-06, 0.0, -1.0, 3.648e-06, 0.0, -1.0, 3.648e-06, 0.0, -1.0, 3.648e-06, 0.0, -1.0, 3.648e-06, 0.0, -1.0, 3.648e-06, 0.0, -1.0, 3.648e-06, -3.059e-07, 0.0, -1.0, -3.059e-07, 0.0, -1.0, -3.059e-07, 0.0, -1.0, -3.059e-07, 0.0, -1.0, -1.0, 0.0, 0.0, -1.0, 0.0, 0.0, -1.0, 0.0, 0.0, -1.0, 0.0, 0.0, 3.496e-07, 0.0, 1.0, 3.496e-07, 0.0, 1.0, 3.496e-07, 0.0, 1.0, 3.496e-07, 0.0, 1.0, 1.0, 0.0, 0.0, 1.0, 0.0, 0.0, 1.0, 0.0, 0.0, 1.0, 0.0, 0.0, 0.0, 0.0, -1.0, 0.0, 0.0, -1.0, 0.0, 0.0, -1.0, 0.0, 0.0, -1.0, 0.0, -1.0, 0.0, 0.0, -1.0, 0.0, 0.0, -1.0, 0.0, 0.0, -1.0, 0.0, 0.0, 1.0, 0.0, 0.0, 1.0, 0.0, 0.0, 1.0, 0.0, 0.0, 1.0, 0.0, 0.0, 0.0, -1.0, 0.0, 0.0, -1.0, 0.0, 0.0, -1.0, 0.0, 0.0, -1.0, 0.0, 1.0, 0.0, 0.0, 1.0, 0.0, 0.0, 1.0, 0.0, 0.0, 1.0, 0.0, 0.0, 1.0, 0.0, 0.0, 1.0, 0.0, 0.0, 1.0, 0.0, 0.0, 1.0, 0.0, -1.0, 0.0, 0.0, -1.0, 0.0, 0.0, -1.0, 0.0, 0.0, -1.0, 0.0, 0.0, 2.448e-07, 0.0, 1.0, 2.448e-07, 0.0, 1.0, 2.448e-07, 0.0, 1.0, 2.448e-07, 0.0, 1.0, -0.3827, 0.0, -0.9239, -0.3827, 0.0, -0.9239, -0.3827, 0.0, -0.9239, -0.3827, 0.0, -0.9239, -0.9239, 0.0, -0.3827, -0.9239, 0.0, -0.3827, -0.9239, 0.0, -0.3827, -0.9239, 0.0, -0.3827, -0.3827, 0.0, 0.9239, -0.3827, 0.0, 0.9239, -0.3827, 0.0, 0.9239, -0.3827, 0.0, 0.9239, -0.9239, 0.0, 0.3827, -0.9239, 0.0, 0.3827, -0.9239, 0.0, 0.3827, -0.9239, 0.0, 0.3827, 0.0, -1.0, 0.0, 0.0, -1.0, 0.0, 0.0, -1.0, 0.0, 0.0, -1.0, 0.0, 0.0, -1.0, 0.0, 0.0, -1.0, 0.0, 0.0, -1.0, 0.0, 0.0, -1.0, 0.0, -3.496e-07, 0.0, -1.0, -3.496e-07, 0.0, -1.0, -3.496e-07, 0.0, -1.0, -3.496e-07, 0.0, -1.0, -1.0, 0.0, 0.0, -1.0, 0.0, 0.0, -1.0, 0.0, 0.0, -1.0, 0.0, 0.0, 3.496e-07, 0.0, 1.0, 3.496e-07, 0.0, 1.0, 3.496e-07, 0.0, 1.0, 3.496e-07, 0.0, 1.0, 1.0, 0.0, 0.0, 1.0, 0.0, 0.0, 1.0, 0.0, 0.0, 1.0, 0.0, 0.0, 0.0, 0.0, -1.0, 0.0, 0.0, -1.0, 0.0, 0.0, -1.0, 0.0, 0.0, -1.0, 0.0, -1.0, 0.0, 0.0, -1.0, 0.0, 0.0, -1.0, 0.0, 0.0, -1.0, 0.0, 0.0, 1.0, 0.0, 0.0, 1.0, 0.0, 0.0, 1.0, 0.0, 0.0, 1.0, 0.0, 0.0, 0.0, -1.0, 0.0, 0.0, -1.0, 0.0, 0.0, -1.0, 0.0, 0.0, -1.0, 0.0, 1.0, 0.0, 0.0, 1.0, 0.0, 0.0, 1.0, 0.0, 0.0, 1.0, 0.0, 0.0, 1.0, 0.0, 0.0, 1.0, 0.0, 0.0, 1.0, 0.0, 0.0, 1.0, 0.0, -1.0, 0.0, 0.0, -1.0, 0.0, 0.0, -1.0, 0.0, 0.0, -1.0, 0.0, 0.0, 2.448e-07, 0.0, 1.0, 2.448e-07, 0.0, 1.0, 2.448e-07, 0.0, 1.0, 2.448e-07, 0.0, 1.0, -0.3827, 0.0, -0.9239, -0.3827, 0.0, -0.9239, -0.3827, 0.0, -0.9239, -0.3827, 0.0, -0.9239, -0.9239, 0.0, -0.3827, -0.9239, 0.0, -0.3827, -0.9239, 0.0, -0.3827, -0.9239, 0.0, -0.3827, -0.3827, 0.0, 0.9239, -0.3827, 0.0, 0.9239, -0.3827, 0.0, 0.9239, -0.3827, 0.0, 0.9239, -0.9239, 0.0, 0.3827, -0.9239, 0.0, 0.3827, -0.9239, 0.0, 0.3827, -0.9239, 0.0, 0.3827, 0.0, -1.0, -1.824e-06, 0.0, -1.0, -1.824e-06, 0.0, -1.0, -1.824e-06, 0.0, -1.0, -1.824e-06, 0.0, -1.0, -1.824e-06, 0.0, -1.0, -1.824e-06, 0.0, -1.0, -1.824e-06, 0.0, -1.0, -1.824e-06])] * 3)])
me_cube_005 = bpy.data.meshes.new('Cube.005')
me_cube_005.from_pydata([(-40.27, 15.06, 40.27), (-43.48, 15.06, 43.48), (-43.48, 15.06, -0.801), (-40.27, 15.06, -0.801), (-40.27, 223.6, 40.27), (-43.48, 223.6, 43.48), (-43.48, 223.6, -0.801), (-40.27, 223.6, -0.801)], [], [(4, 7, 6, 5), (2, 1, 5, 6), (0, 3, 7, 4), (2, 3, 0, 1), (4, 5, 1, 0)])
me_cube_005.polygons.foreach_set('use_smooth', [True] * 5)
_k = set([(0, 4), (1, 5), (4, 5), (4, 7), (5, 6)])
me_cube_005.attributes.new('sharp_edge', 'BOOLEAN', 'EDGE').data.foreach_set('value', [ (min(e.vertices), max(e.vertices)) in _k for e in me_cube_005.edges])
_uv = me_cube_005.uv_layers.new(name='UVMap')
_uv.uv.foreach_set('vector', [0.1379, 0.8595, 0.1379, 0.8578, 0.1381, 0.8578, 0.1381, 0.8597, 0.139, 0.8684, 0.1372, 0.8684, 0.1372, 0.8597, 0.139, 0.8597, 0.1408, 0.8684, 0.139, 0.8684, 0.139, 0.8597, 0.1408, 0.8597, 0.139, 0.8684, 0.139, 0.8684, 0.1408, 0.8684, 0.1372, 0.8684, 0.1408, 0.8597, 0.1372, 0.8597, 0.1372, 0.8684, 0.1408, 0.8684])
me_cube_005.materials.append(mat_pandamat)
me_cube_005.update()
me_cube_005.normals_split_custom_set([tuple(v) for v in zip(*[iter([0.0, 1.0, 3.488e-08, 0.0, 1.0, 3.488e-08, 0.0, 1.0, 3.488e-08, 0.0, 1.0, 3.488e-08, -0.7071, -0.7071, 1.828e-07, -0.3204, -0.5469, 0.7734, -1.0, 0.0, 2.585e-07, -1.0, 0.0, 2.585e-07, 0.7173, -0.6303, 0.2971, 0.7071, -0.7071, -2.627e-07, 1.0, 0.0, -3.715e-07, 1.0, 0.0, -3.715e-07, -0.7071, -0.7071, 1.828e-07, 0.7071, -0.7071, -2.627e-07, 0.7173, -0.6303, 0.2971, -0.3204, -0.5469, 0.7734, 0.7071, 0.0, 0.7071, 0.7071, 0.0, 0.7071, -0.3204, -0.5469, 0.7734, 0.7173, -0.6303, 0.2971])] * 3)])
me_cube_006 = bpy.data.meshes.new('Cube.006')
me_cube_006.from_pydata([(-40.27, 15.06, 40.27), (-43.48, 15.06, 43.48), (0.8009, 15.06, 43.48), (0.8009, 15.06, 40.27), (0.8009, 223.6, 43.48), (-43.48, 223.6, 43.48), (0.8009, 223.6, 40.27), (-40.27, 223.6, 40.27)], [], [(6, 7, 5, 4), (1, 2, 4, 5), (3, 0, 7, 6), (1, 0, 3, 2), (7, 0, 1, 5)])
me_cube_006.polygons.foreach_set('use_smooth', [True] * 5)
_k = set([(0, 7), (1, 5), (4, 5), (5, 7), (6, 7)])
me_cube_006.attributes.new('sharp_edge', 'BOOLEAN', 'EDGE').data.foreach_set('value', [ (min(e.vertices), max(e.vertices)) in _k for e in me_cube_006.edges])
_uv = me_cube_006.uv_layers.new(name='UVMap')
_uv.uv.foreach_set('vector', [0.148, 0.8655, 0.148, 0.8527, 0.1501, 0.8517, 0.1501, 0.8655, 0.1372, 0.8684, 0.1353, 0.8684, 0.1353, 0.8597, 0.1372, 0.8597, 0.1442, 0.8597, 0.1424, 0.8597, 0.1424, 0.8509, 0.1442, 0.8509, 0.1372, 0.8684, 0.1424, 0.8597, 0.1442, 0.8597, 0.1353, 0.8684, 0.1424, 0.8509, 0.1424, 0.8597, 0.1372, 0.8684, 0.1372, 0.8597])
me_cube_006.materials.append(mat_pandamat)
me_cube_006.update()
me_cube_006.normals_split_custom_set([tuple(v) for v in zip(*[iter([0.0, 1.0, 7.143e-06, 0.0, 1.0, 7.143e-06, 0.0, 1.0, 7.143e-06, 0.0, 1.0, 7.143e-06, -0.7734, -0.5469, 0.3204, 1.496e-07, -0.7071, 0.7071, 2.115e-07, 0.0, 1.0, 2.115e-07, 0.0, 1.0, -1.612e-07, -0.7071, -0.7071, -0.2971, -0.6303, -0.7173, -2.28e-07, 0.0, -1.0, -2.28e-07, 0.0, -1.0, -0.7734, -0.5469, 0.3204, -0.2971, -0.6303, -0.7173, -1.612e-07, -0.7071, -0.7071, 1.496e-07, -0.7071, 0.7071, -0.7071, 0.0, -0.7071, -0.2971, -0.6303, -0.7173, -0.7734, -0.5469, 0.3204, -0.7071, 0.0, -0.7071])] * 3)])
me_cube_007 = bpy.data.meshes.new('Cube.007')
me_cube_007.from_pydata([(-35.6, 121.3, 44.69), (-35.6, 121.3, 43.33), (-36.28, 121.1, 44.69), (-36.28, 121.1, 43.33), (-36.86, 120.7, 44.69), (-36.86, 120.7, 43.33), (-37.24, 120.1, 44.69), (-37.24, 120.1, 43.33), (-37.38, 119.3, 44.69), (-37.38, 119.3, 43.33), (-37.24, 118.6, 44.69), (-37.24, 118.6, 43.33), (-36.86, 117.9, 44.69), (-36.86, 117.9, 43.33), (-36.28, 117.5, 44.69), (-36.28, 117.5, 43.33), (-35.6, 117.4, 44.69), (-35.6, 117.4, 43.33), (-34.93, 117.5, 44.69), (-34.93, 117.5, 43.33), (-34.35, 117.9, 44.69), (-34.35, 117.9, 43.33), (-33.97, 118.6, 44.69), (-33.97, 118.6, 43.33), (-33.83, 119.3, 44.69), (-33.83, 119.3, 43.33), (-33.97, 120.1, 44.69), (-33.97, 120.1, 43.33), (-34.35, 120.7, 44.69), (-34.35, 120.7, 43.33), (-34.93, 121.1, 44.69), (-34.93, 121.1, 43.33), (-35.6, 122.4, 46.82), (-36.67, 122.2, 46.82), (-37.58, 121.5, 46.82), (-38.18, 120.5, 46.82), (-38.39, 119.3, 46.82), (-38.18, 118.1, 46.82), (-37.58, 117.1, 46.82), (-36.67, 116.5, 46.82), (-35.6, 116.2, 46.82), (-34.54, 116.5, 46.82), (-33.63, 117.1, 46.82), (-33.03, 118.1, 46.82), (-32.82, 119.3, 46.82), (-33.03, 120.5, 46.82), (-33.63, 121.5, 46.82), (-34.54, 122.2, 46.82), (-35.6, 122.1, 47.45), (-36.56, 121.9, 47.45), (-37.37, 121.3, 47.45), (-37.92, 120.4, 47.45), (-38.11, 119.3, 47.45), (-37.92, 118.3, 47.45), (-37.37, 117.4, 47.45), (-36.56, 116.8, 47.45), (-35.6, 116.6, 47.45), (-34.65, 116.8, 47.45), (-33.84, 117.4, 47.45), (-33.29, 118.3, 47.45), (-33.1, 119.3, 47.45), (-33.29, 120.4, 47.45), (-33.84, 121.3, 47.45), (-34.65, 121.9, 47.45)], [], [(0, 1, 3, 2), (2, 3, 5, 4), (4, 5, 7, 6), (6, 7, 9, 8), (8, 9, 11, 10), (10, 11, 13, 12), (12, 13, 15, 14), (14, 15, 17, 16), (16, 17, 19, 18), (18, 19, 21, 20), (20, 21, 23, 22), (22, 23, 25, 24), (24, 25, 27, 26), (26, 27, 29, 28), (28, 29, 31, 30), (30, 31, 1, 0), (6, 8, 36, 35), (38, 39, 55, 54), (16, 18, 41, 40), (26, 28, 46, 45), (2, 4, 34, 33), (12, 14, 39, 38), (22, 24, 44, 43), (8, 10, 37, 36), (18, 20, 42, 41), (28, 30, 47, 46), (4, 6, 35, 34), (14, 16, 40, 39), (0, 2, 33, 32), (24, 26, 45, 44), (10, 12, 38, 37), (20, 22, 43, 42), (30, 0, 32, 47), (48, 49, 50, 51, 52, 53, 54, 55, 56, 57, 58, 59, 60, 61, 62, 63), (46, 47, 63, 62), (39, 40, 56, 55), (32, 33, 49, 48), (47, 32, 48, 63), (40, 41, 57, 56), (33, 34, 50, 49), (41, 42, 58, 57), (34, 35, 51, 50), (42, 43, 59, 58), (35, 36, 52, 51), (43, 44, 60, 59), (36, 37, 53, 52), (44, 45, 61, 60), (37, 38, 54, 53), (45, 46, 62, 61)])
me_cube_007.polygons.foreach_set('use_smooth', [True] * 49)
_uv = me_cube_007.uv_layers.new(name='UVMap')
_uv.uv.foreach_set('vector', [0.2898, 0.9831, 0.2898, 0.9821, 0.2903, 0.9821, 0.2903, 0.9831, 0.2903, 0.9831, 0.2903, 0.9821, 0.2908, 0.9821, 0.2908, 0.9831, 0.2958, 0.9875, 0.2948, 0.9875, 0.2948, 0.987, 0.2958, 0.987, 0.2958, 0.987, 0.2948, 0.987, 0.2948, 0.9865, 0.2958, 0.9865, 0.2958, 0.9865, 0.2948, 0.9865, 0.2948, 0.9859, 0.2958, 0.9859, 0.2958, 0.9859, 0.2948, 0.9859, 0.2948, 0.9854, 0.2958, 0.9854, 0.289, 0.99, 0.289, 0.989, 0.2893, 0.989, 0.2893, 0.99, 0.2893, 0.99, 0.2893, 0.989, 0.2898, 0.989, 0.2898, 0.9901, 0.2898, 0.9901, 0.2898, 0.989, 0.2903, 0.989, 0.2903, 0.99, 0.2903, 0.99, 0.2903, 0.989, 0.2908, 0.989, 0.2908, 0.99, 0.2922, 0.9914, 0.2912, 0.9914, 0.2912, 0.991, 0.2922, 0.991, 0.2922, 0.991, 0.2912, 0.991, 0.2912, 0.9905, 0.2922, 0.9905, 0.2922, 0.9905, 0.2912, 0.9905, 0.2912, 0.9899, 0.2922, 0.9899, 0.2922, 0.9899, 0.2912, 0.9899, 0.2912, 0.9894, 0.2922, 0.9894, 0.2922, 0.9894, 0.2912, 0.9894, 0.2912, 0.989, 0.2922, 0.989, 0.2893, 0.9831, 0.2893, 0.9821, 0.2898, 0.9821, 0.2898, 0.9831, 0.2958, 0.987, 0.2958, 0.9865, 0.2974, 0.9865, 0.2974, 0.9873, 0.2883, 0.9916, 0.2889, 0.9916, 0.289, 0.9921, 0.2885, 0.9921, 0.2898, 0.9901, 0.2903, 0.99, 0.2904, 0.9916, 0.2896, 0.9916, 0.2922, 0.9899, 0.2922, 0.9894, 0.2938, 0.9889, 0.2938, 0.9897, 0.2903, 0.9831, 0.2908, 0.9831, 0.2912, 0.9847, 0.2904, 0.9847, 0.289, 0.99, 0.2893, 0.99, 0.2889, 0.9916, 0.2883, 0.9916, 0.2922, 0.991, 0.2922, 0.9905, 0.2938, 0.9906, 0.2938, 0.9914, 0.2958, 0.9865, 0.2958, 0.9859, 0.2974, 0.9856, 0.2974, 0.9865, 0.2903, 0.99, 0.2908, 0.99, 0.2912, 0.9916, 0.2904, 0.9916, 0.2922, 0.9894, 0.2922, 0.989, 0.2937, 0.9883, 0.2938, 0.9889, 0.2958, 0.9875, 0.2958, 0.987, 0.2974, 0.9873, 0.2974, 0.9881, 0.2893, 0.99, 0.2898, 0.9901, 0.2896, 0.9916, 0.2889, 0.9916, 0.2898, 0.9831, 0.2903, 0.9831, 0.2904, 0.9847, 0.2896, 0.9847, 0.2922, 0.9905, 0.2922, 0.9899, 0.2938, 0.9897, 0.2938, 0.9906, 0.2958, 0.9859, 0.2958, 0.9854, 0.2974, 0.9848, 0.2974, 0.9856, 0.2922, 0.9914, 0.2922, 0.991, 0.2938, 0.9914, 0.2937, 0.9921, 0.2893, 0.9831, 0.2898, 0.9831, 0.2896, 0.9847, 0.2889, 0.9847, 0.2957, 0.9961, 0.295, 0.9958, 0.2945, 0.9953, 0.2942, 0.9946, 0.2942, 0.9938, 0.2945, 0.993, 0.295, 0.9924, 0.2957, 0.9921, 0.2964, 0.9921, 0.2971, 0.9924, 0.2976, 0.9929, 0.2979, 0.9936, 0.2979, 0.9944, 0.2976, 0.9952, 0.2971, 0.9958, 0.2964, 0.9961, 0.2938, 0.9889, 0.2937, 0.9883, 0.2942, 0.9885, 0.2942, 0.9891, 0.2889, 0.9916, 0.2896, 0.9916, 0.2897, 0.9921, 0.289, 0.9921, 0.2896, 0.9847, 0.2904, 0.9847, 0.2904, 0.9851, 0.2897, 0.9851, 0.2889, 0.9847, 0.2896, 0.9847, 0.2897, 0.9851, 0.289, 0.9851, 0.2896, 0.9916, 0.2904, 0.9916, 0.2904, 0.9921, 0.2897, 0.9921, 0.2904, 0.9847, 0.2912, 0.9847, 0.2911, 0.9851, 0.2904, 0.9851, 0.2904, 0.9916, 0.2912, 0.9916, 0.2911, 0.9921, 0.2904, 0.9921, 0.2974, 0.9881, 0.2974, 0.9873, 0.2979, 0.9872, 0.2979, 0.9879, 0.2937, 0.9921, 0.2938, 0.9914, 0.2942, 0.9913, 0.2942, 0.9919, 0.2974, 0.9873, 0.2974, 0.9865, 0.2979, 0.9865, 0.2979, 0.9872, 0.2938, 0.9914, 0.2938, 0.9906, 0.2942, 0.9906, 0.2942, 0.9913, 0.2974, 0.9865, 0.2974, 0.9856, 0.2979, 0.9857, 0.2979, 0.9865, 0.2938, 0.9906, 0.2938, 0.9897, 0.2942, 0.9898, 0.2942, 0.9906, 0.2974, 0.9856, 0.2974, 0.9848, 0.2979, 0.985, 0.2979, 0.9857, 0.2938, 0.9897, 0.2938, 0.9889, 0.2942, 0.9891, 0.2942, 0.9898])
me_cube_007.materials.append(mat_pandamat)
me_cube_007.update()
me_cube_007.normals_split_custom_set([tuple(v) for v in zip(*[iter([2.611e-07, 0.9685, -0.2489, 1.292e-06, 1.0, 0.0, -0.4139, 0.9103, 0.0, -0.4032, 0.8816, -0.2452, -0.4032, 0.8816, -0.2452, -0.4139, 0.9103, 0.0, -0.7394, 0.6733, 1.784e-06, -0.7202, 0.652, -0.2369, -0.7202, 0.652, -0.2369, -0.7394, 0.6733, 1.784e-06, -0.9357, 0.3527, 1.78e-06, -0.9114, 0.3417, -0.2295, -0.9114, 0.3417, -0.2295, -0.9357, 0.3527, 1.78e-06, -1.0, 0.0, 8.006e-07, -0.974, -6.744e-08, -0.2266, -0.974, -6.744e-08, -0.2266, -1.0, 0.0, 8.006e-07, -0.9357, -0.3527, 8.013e-07, -0.9114, -0.3417, -0.2295, -0.9114, -0.3417, -0.2295, -0.9357, -0.3527, 8.013e-07, -0.7394, -0.6733, 0.0, -0.7202, -0.652, -0.2369, -0.7202, -0.652, -0.2369, -0.7394, -0.6733, 0.0, -0.4139, -0.9103, 0.0, -0.4032, -0.8816, -0.2452, -0.4032, -0.8816, -0.2452, -0.4139, -0.9103, 0.0, 1.302e-06, -1.0, 0.0, 1.693e-07, -0.9685, -0.2489, 1.693e-07, -0.9685, -0.2489, 1.302e-06, -1.0, 0.0, 0.4139, -0.9103, 0.0, 0.4032, -0.8816, -0.2452, 0.4032, -0.8816, -0.2452, 0.4139, -0.9103, 0.0, 0.7394, -0.6733, 0.0, 0.7202, -0.652, -0.2369, 0.7202, -0.652, -0.2369, 0.7394, -0.6733, 0.0, 0.9357, -0.3527, 0.0, 0.9114, -0.3417, -0.2295, 0.9114, -0.3417, -0.2295, 0.9357, -0.3527, 0.0, 1.0, 0.0, 0.0, 0.974, -8.671e-08, -0.2266, 0.974, -8.671e-08, -0.2266, 1.0, 0.0, 0.0, 0.9357, 0.3527, 0.0, 0.9114, 0.3417, -0.2295, 0.9114, 0.3417, -0.2295, 0.9357, 0.3527, 0.0, 0.7394, 0.6733, 0.0, 0.7202, 0.652, -0.2369, 0.7202, 0.652, -0.2369, 0.7394, 0.6733, 0.0, 0.4139, 0.9103, 0.0, 0.4032, 0.8816, -0.2452, 0.4032, 0.8816, -0.2452, 0.4139, 0.9103, 0.0, 1.292e-06, 1.0, 0.0, 2.611e-07, 0.9685, -0.2489, -0.9114, 0.3417, -0.2295, -0.974, -6.744e-08, -0.2266, -0.9999, -1.945e-08, -0.01204, -0.9345, 0.3557, -0.01213, -0.736, -0.6768, -0.01235, -0.4104, -0.9118, -0.01255, -0.2412, -0.5245, 0.8165, -0.4314, -0.3884, 0.8143, 1.693e-07, -0.9685, -0.2489, 0.4032, -0.8816, -0.2452, 0.4104, -0.9118, -0.01256, 1.21e-06, -0.9999, -0.01264, 0.9114, 0.3417, -0.2295, 0.7202, 0.652, -0.2369, 0.736, 0.6768, -0.01235, 0.9345, 0.3557, -0.01213, -0.4032, 0.8816, -0.2452, -0.7202, 0.652, -0.2369, -0.736, 0.6768, -0.01235, -0.4104, 0.9118, -0.01255, -0.7202, -0.652, -0.2369, -0.4032, -0.8816, -0.2452, -0.4104, -0.9118, -0.01255, -0.736, -0.6768, -0.01235, 0.9114, -0.3417, -0.2295, 0.974, -8.671e-08, -0.2266, 0.9999, 6.392e-08, -0.01204, 0.9345, -0.3557, -0.01213, -0.974, -6.744e-08, -0.2266, -0.9114, -0.3417, -0.2295, -0.9345, -0.3557, -0.01213, -0.9999, -1.945e-08, -0.01204, 0.4032, -0.8816, -0.2452, 0.7202, -0.652, -0.2369, 0.736, -0.6768, -0.01235, 0.4104, -0.9118, -0.01256, 0.7202, 0.652, -0.2369, 0.4032, 0.8816, -0.2452, 0.4104, 0.9118, -0.01256, 0.736, 0.6768, -0.01235, -0.7202, 0.652, -0.2369, -0.9114, 0.3417, -0.2295, -0.9345, 0.3557, -0.01213, -0.736, 0.6768, -0.01235, -0.4032, -0.8816, -0.2452, 1.693e-07, -0.9685, -0.2489, 1.21e-06, -0.9999, -0.01264, -0.4104, -0.9118, -0.01255, 2.611e-07, 0.9685, -0.2489, -0.4032, 0.8816, -0.2452, -0.4104, 0.9118, -0.01255, 1.674e-06, 0.9999, -0.01264, 0.974, -8.671e-08, -0.2266, 0.9114, 0.3417, -0.2295, 0.9345, 0.3557, -0.01213, 0.9999, 6.392e-08, -0.01204, -0.9114, -0.3417, -0.2295, -0.7202, -0.652, -0.2369, -0.736, -0.6768, -0.01235, -0.9345, -0.3557, -0.01213, 0.7202, -0.652, -0.2369, 0.9114, -0.3417, -0.2295, 0.9345, -0.3557, -0.01213, 0.736, -0.6768, -0.01235, 0.4032, 0.8816, -0.2452, 2.611e-07, 0.9685, -0.2489, 1.674e-06, 0.9999, -0.01264, 0.4104, 0.9118, -0.01256, 3.087e-06, 0.576, 0.8175, -0.2412, 0.5245, 0.8165, -0.4314, 0.3884, 0.8143, -0.5465, 0.2038, 0.8123, -0.5844, 3.53e-08, 0.8115, -0.5465, -0.2038, 0.8123, -0.4314, -0.3884, 0.8143, -0.2412, -0.5245, 0.8165, 2.677e-06, -0.576, 0.8175, 0.2412, -0.5245, 0.8165, 0.4314, -0.3884, 0.8143, 0.5465, -0.2038, 0.8123, 0.5844, 1.942e-07, 0.8115, 0.5465, 0.2038, 0.8123, 0.4314, 0.3884, 0.8143, 0.2412, 0.5245, 0.8165, 0.736, 0.6768, -0.01235, 0.4104, 0.9118, -0.01256, 0.2412, 0.5245, 0.8165, 0.4314, 0.3884, 0.8143, -0.4104, -0.9118, -0.01255, 1.21e-06, -0.9999, -0.01264, 2.677e-06, -0.576, 0.8175, -0.2412, -0.5245, 0.8165, 1.674e-06, 0.9999, -0.01264, -0.4104, 0.9118, -0.01255, -0.2412, 0.5245, 0.8165, 3.087e-06, 0.576, 0.8175, 0.4104, 0.9118, -0.01256, 1.674e-06, 0.9999, -0.01264, 3.087e-06, 0.576, 0.8175, 0.2412, 0.5245, 0.8165, 1.21e-06, -0.9999, -0.01264, 0.4104, -0.9118, -0.01256, 0.2412, -0.5245, 0.8165, 2.677e-06, -0.576, 0.8175, -0.4104, 0.9118, -0.01255, -0.736, 0.6768, -0.01235, -0.4314, 0.3884, 0.8143, -0.2412, 0.5245, 0.8165, 0.4104, -0.9118, -0.01256, 0.736, -0.6768, -0.01235, 0.4314, -0.3884, 0.8143, 0.2412, -0.5245, 0.8165, -0.736, 0.6768, -0.01235, -0.9345, 0.3557, -0.01213, -0.5465, 0.2038, 0.8123, -0.4314, 0.3884, 0.8143, 0.736, -0.6768, -0.01235, 0.9345, -0.3557, -0.01213, 0.5465, -0.2038, 0.8123, 0.4314, -0.3884, 0.8143, -0.9345, 0.3557, -0.01213, -0.9999, -1.945e-08, -0.01204, -0.5844, 3.53e-08, 0.8115, -0.5465, 0.2038, 0.8123, 0.9345, -0.3557, -0.01213, 0.9999, 6.392e-08, -0.01204, 0.5844, 1.942e-07, 0.8115, 0.5465, -0.2038, 0.8123, -0.9999, -1.945e-08, -0.01204, -0.9345, -0.3557, -0.01213, -0.5465, -0.2038, 0.8123, -0.5844, 3.53e-08, 0.8115, 0.9999, 6.392e-08, -0.01204, 0.9345, 0.3557, -0.01213, 0.5465, 0.2038, 0.8123, 0.5844, 1.942e-07, 0.8115, -0.9345, -0.3557, -0.01213, -0.736, -0.6768, -0.01235, -0.4314, -0.3884, 0.8143, -0.5465, -0.2038, 0.8123, 0.9345, 0.3557, -0.01213, 0.736, 0.6768, -0.01235, 0.4314, 0.3884, 0.8143, 0.5465, 0.2038, 0.8123])] * 3)])
me_cube_008 = bpy.data.meshes.new('Cube.008')
me_cube_008.from_pydata([(0.4767, 176.6, 44.07), (0.4767, 180.5, 44.07), (-4.525, 176.6, 44.07), (-4.525, 180.5, 44.07), (0.4767, 176.6, 43.37), (0.4767, 180.5, 43.37), (-4.525, 176.6, 43.37), (-4.525, 180.5, 43.37), (0.4767, 41.64, 44.07), (0.4767, 45.56, 44.07), (-4.525, 41.64, 44.07), (-4.525, 45.56, 44.07), (0.4767, 41.64, 43.37), (0.4767, 45.56, 43.37), (-4.525, 41.64, 43.37), (-4.525, 45.56, 43.37)], [], [(0, 1, 3, 2), (2, 3, 7, 6), (6, 7, 5, 4), (2, 6, 4, 0), (7, 3, 1, 5), (8, 9, 11, 10), (10, 11, 15, 14), (14, 15, 13, 12), (10, 14, 12, 8), (15, 11, 9, 13)])
me_cube_008.polygons.foreach_set('use_smooth', [True] * 10)
me_cube_008.polygons.foreach_set('material_index', [1, 1, 1, 1, 1, 1, 1, 1, 1, 1])
_k = set([(0, 1), (0, 2), (0, 4), (1, 3), (1, 5), (2, 3), (2, 6), (3, 7), (4, 5), (4, 6), (5, 7), (6, 7), (8, 9), (8, 10), (8, 12), (9, 11), (9, 13), (10, 11), (10, 14), (11, 15), (12, 13), (12, 14), (13, 15), (14, 15)])
me_cube_008.attributes.new('sharp_edge', 'BOOLEAN', 'EDGE').data.foreach_set('value', [ (min(e.vertices), max(e.vertices)) in _k for e in me_cube_008.edges])
_uv = me_cube_008.uv_layers.new(name='UVMap')
_uv.uv.foreach_set('vector', [0.8054, 0.9843, 0.8073, 0.9843, 0.8073, 0.9867, 0.8054, 0.9867, 0.7942, 0.9815, 0.7942, 0.9796, 0.7946, 0.9796, 0.7946, 0.9815, 0.8016, 0.9818, 0.8035, 0.9818, 0.8035, 0.9843, 0.8016, 0.9843, 0.8059, 0.9818, 0.8056, 0.9818, 0.8056, 0.9794, 0.8059, 0.9794, 0.7983, 0.9794, 0.7987, 0.9794, 0.7987, 0.9819, 0.7983, 0.9819, 0.8016, 0.9867, 0.8035, 0.9867, 0.8035, 0.9891, 0.8016, 0.9891, 0.7952, 0.9809, 0.7952, 0.979, 0.7956, 0.979, 0.7956, 0.9809, 0.7978, 0.9819, 0.7997, 0.9819, 0.7997, 0.9843, 0.7978, 0.9843, 0.8056, 0.9818, 0.8053, 0.9818, 0.8053, 0.9794, 0.8056, 0.9794, 0.8059, 0.9794, 0.8063, 0.9794, 0.8063, 0.9818, 0.8059, 0.9818])
me_cube_008.materials.append(mat_pandamat)
me_cube_008.update()
me_cube_008.normals_split_custom_set([tuple(v) for v in zip(*[iter([0.0, 0.0, 1.0, 0.0, 0.0, 1.0, 0.0, 0.0, 1.0, 0.0, 0.0, 1.0, -1.0, 0.0, 0.0, -1.0, 0.0, 0.0, -1.0, 0.0, 0.0, -1.0, 0.0, 0.0, 0.0, 0.0, -1.0, 0.0, 0.0, -1.0, 0.0, 0.0, -1.0, 0.0, 0.0, -1.0, 0.0, -1.0, -9.076e-06, 0.0, -1.0, -9.076e-06, 0.0, -1.0, -9.076e-06, 0.0, -1.0, -9.076e-06, 0.0, 1.0, 9.278e-06, 0.0, 1.0, 9.278e-06, 0.0, 1.0, 9.278e-06, 0.0, 1.0, 9.278e-06, 0.0, 0.0, 1.0, 0.0, 0.0, 1.0, 0.0, 0.0, 1.0, 0.0, 0.0, 1.0, -1.0, 0.0, 0.0, -1.0, 0.0, 0.0, -1.0, 0.0, 0.0, -1.0, 0.0, 0.0, 0.0, 0.0, -1.0, 0.0, 0.0, -1.0, 0.0, 0.0, -1.0, 0.0, 0.0, -1.0, 0.0, -1.0, -2.14e-06, 0.0, -1.0, -2.14e-06, 0.0, -1.0, -2.14e-06, 0.0, -1.0, -2.14e-06, 0.0, 1.0, 2.342e-06, 0.0, 1.0, 2.342e-06, 0.0, 1.0, 2.342e-06, 0.0, 1.0, 2.342e-06])] * 3)])
me_cube_009 = bpy.data.meshes.new('Cube.009')
me_cube_009.from_pydata([(-44.07, 176.6, -0.4768), (-44.07, 180.5, -0.4768), (-44.07, 176.6, 4.525), (-44.07, 180.5, 4.525), (-43.37, 176.6, -0.4768), (-43.37, 180.5, -0.4768), (-43.37, 176.6, 4.525), (-43.37, 180.5, 4.525), (-44.07, 41.64, -0.4768), (-44.07, 45.56, -0.4768), (-44.07, 41.64, 4.525), (-44.07, 45.56, 4.525), (-43.37, 41.64, -0.4768), (-43.37, 45.56, -0.4768), (-43.37, 41.64, 4.525), (-43.37, 45.56, 4.525)], [], [(0, 2, 3, 1), (2, 6, 7, 3), (6, 4, 5, 7), (2, 0, 4, 6), (7, 5, 1, 3), (8, 10, 11, 9), (10, 14, 15, 11), (14, 12, 13, 15), (10, 8, 12, 14), (15, 13, 9, 11)])
me_cube_009.polygons.foreach_set('use_smooth', [True] * 10)
_k = set([(0, 1), (0, 2), (0, 4), (1, 3), (1, 5), (2, 3), (2, 6), (3, 7), (4, 5), (4, 6), (5, 7), (6, 7), (8, 9), (8, 10), (8, 12), (9, 11), (9, 13), (10, 11), (10, 14), (11, 15), (12, 13), (12, 14), (13, 15), (14, 15)])
me_cube_009.attributes.new('sharp_edge', 'BOOLEAN', 'EDGE').data.foreach_set('value', [ (min(e.vertices), max(e.vertices)) in _k for e in me_cube_009.edges])
_uv = me_cube_009.uv_layers.new(name='UVMap')
_uv.uv.foreach_set('vector', [0.8016, 0.9867, 0.8016, 0.9843, 0.8035, 0.9843, 0.8035, 0.9867, 0.7949, 0.9906, 0.7946, 0.9906, 0.7946, 0.9887, 0.7949, 0.9887, 0.8035, 0.9843, 0.8035, 0.9818, 0.8054, 0.9818, 0.8054, 0.9843, 0.8016, 0.9794, 0.8016, 0.9818, 0.8013, 0.9818, 0.8013, 0.9794, 0.7983, 0.9794, 0.7983, 0.9819, 0.798, 0.9819, 0.798, 0.9794, 0.8054, 0.9891, 0.8054, 0.9867, 0.8073, 0.9867, 0.8073, 0.9891, 0.7949, 0.9815, 0.7946, 0.9815, 0.7946, 0.9796, 0.7949, 0.9796, 0.7978, 0.9867, 0.7978, 0.9843, 0.7997, 0.9843, 0.7997, 0.9867, 0.8046, 0.9794, 0.8046, 0.9818, 0.8043, 0.9818, 0.8043, 0.9794, 0.8043, 0.9794, 0.8043, 0.9818, 0.8039, 0.9818, 0.8039, 0.9794])
me_cube_009.materials.append(mat_pandamat)
me_cube_009.update()
me_cube_009.normals_split_custom_set([tuple(v) for v in zip(*[iter([-1.0, 0.0, 0.0, -1.0, 0.0, 0.0, -1.0, 0.0, 0.0, -1.0, 0.0, 0.0, 0.0, 0.0, 1.0, 0.0, 0.0, 1.0, 0.0, 0.0, 1.0, 0.0, 0.0, 1.0, 1.0, 0.0, 0.0, 1.0, 0.0, 0.0, 1.0, 0.0, 0.0, 1.0, 0.0, 0.0, 0.0, -1.0, 0.0, 0.0, -1.0, 0.0, 0.0, -1.0, 0.0, 0.0, -1.0, 0.0, 0.0, 1.0, 0.0, 0.0, 1.0, 0.0, 0.0, 1.0, 0.0, 0.0, 1.0, 0.0, -1.0, 0.0, 0.0, -1.0, 0.0, 0.0, -1.0, 0.0, 0.0, -1.0, 0.0, 0.0, 0.0, 0.0, 1.0, 0.0, 0.0, 1.0, 0.0, 0.0, 1.0, 0.0, 0.0, 1.0, 1.0, 0.0, 0.0, 1.0, 0.0, 0.0, 1.0, 0.0, 0.0, 1.0, 0.0, 0.0, 0.0, -1.0, 0.0, 0.0, -1.0, 0.0, 0.0, -1.0, 0.0, 0.0, -1.0, 0.0, 0.0, 1.0, 0.0, 0.0, 1.0, 0.0, 0.0, 1.0, 0.0, 0.0, 1.0, 0.0])] * 3)])

# ---- objects
ob_tub = bpy.data.objects.new('Tub', me_cube_241)
ob_walls = bpy.data.objects.new(' Walls', me_cube_001)
ob_leftknob = bpy.data.objects.new('LeftKnob', me_cube_002)
ob_hinges = bpy.data.objects.new('Hinges', me_cube_003)
ob_leftdoor = bpy.data.objects.new('LeftDoor', me_cube_005)
ob_rightdoor = bpy.data.objects.new('RightDoor', me_cube_006)
ob_rightknob = bpy.data.objects.new('RightKnob', me_cube_007)
ob_righthinge = bpy.data.objects.new('RightHinge', me_cube_008)
ob_lefthinge = bpy.data.objects.new('LeftHinge', me_cube_009)

# ---- transforms, parenting, visibility, modifiers, constraints
ob_tub.location = (0.0, 0.0, 0.0)
ob_tub.rotation_euler = (1.571, -0.0, 0.0)
ob_tub.scale = (0.01, 0.01, 0.01)
ob_tub.color = (0.8, 0.8, 0.8, 1.0)
ob_walls.location = (0.0, 0.0, 0.0)
ob_walls.rotation_euler = (1.571, -0.0, 0.0)
ob_walls.scale = (0.01, 0.01, 0.01)
ob_walls.color = (0.8, 0.8, 0.8, 1.0)
ob_leftknob.location = (0.0, 0.0, 0.0)
ob_leftknob.rotation_euler = (1.571, -0.0, 0.0)
ob_leftknob.scale = (0.01, 0.01, 0.01)
ob_leftknob.color = (0.8, 0.8, 0.8, 1.0)
ob_hinges.location = (0.0, 0.0, 0.0)
ob_hinges.rotation_euler = (1.571, -0.0, 0.0)
ob_hinges.scale = (0.01, 0.01, 0.01)
ob_hinges.color = (0.8, 0.8, 0.8, 1.0)
ob_leftdoor.location = (0.0, 0.0, 0.0)
ob_leftdoor.rotation_euler = (1.571, -0.0, 0.0)
ob_leftdoor.scale = (0.01, 0.01, 0.01)
ob_leftdoor.color = (0.8, 0.8, 0.8, 1.0)
ob_rightdoor.location = (0.0, 0.0, 0.0)
ob_rightdoor.rotation_euler = (1.571, -0.0, 0.0)
ob_rightdoor.scale = (0.01, 0.01, 0.01)
ob_rightdoor.color = (0.8, 0.8, 0.8, 1.0)
ob_rightknob.location = (0.0, 0.0, 0.0)
ob_rightknob.rotation_euler = (1.571, -0.0, 0.0)
ob_rightknob.scale = (0.01, 0.01, 0.01)
ob_rightknob.color = (0.8, 0.8, 0.8, 1.0)
ob_righthinge.location = (0.0, 0.0, 0.0)
ob_righthinge.rotation_euler = (1.571, -0.0, 0.0)
ob_righthinge.scale = (0.01, 0.01, 0.01)
ob_righthinge.color = (0.8, 0.8, 0.8, 1.0)
ob_lefthinge.location = (0.0, 0.0, 0.0)
ob_lefthinge.rotation_euler = (1.571, -0.0, 0.0)
ob_lefthinge.scale = (0.01, 0.01, 0.01)
ob_lefthinge.color = (0.8, 0.8, 0.8, 1.0)

# ---- collection membership
col_collection.objects.link(ob_tub)
col_collection.objects.link(ob_walls)
col_collection.objects.link(ob_leftknob)
col_collection.objects.link(ob_hinges)
col_collection.objects.link(ob_leftdoor)
col_collection.objects.link(ob_rightdoor)
col_collection.objects.link(ob_rightknob)
col_collection.objects.link(ob_righthinge)
col_collection.objects.link(ob_lefthinge)

# ---- scene / render settings (as saved in the file)
scene.frame_start = 1; scene.frame_end = 250; scene.frame_set(1)
scene.render.engine = 'BLENDER_EEVEE_NEXT'
bpy.context.view_layer.update()

# ---- added for rendering (the .blend has no active camera and no usable light): camera, sun
cam_auto = bpy.data.cameras.new('AutoCamera')
cam_auto.lens = 50.0
cam_auto.sensor_width = 36.0
cam_auto.clip_end = 1000.0
ob_auto_camera = bpy.data.objects.new('AutoCamera', cam_auto)
scene.collection.objects.link(ob_auto_camera)
ob_auto_camera.location = (2.36652, -2.88353, 3.02702)
ob_auto_camera.rotation_euler = (1.09748, -7.21219e-08, 0.694738)
scene.camera = ob_auto_camera
light_auto_sun = bpy.data.lights.new('AutoSun', 'SUN')
light_auto_sun.energy = 3.0
light_auto_sun.angle = 0.0523599
ob_auto_sun = bpy.data.objects.new('AutoSun', light_auto_sun)
scene.collection.objects.link(ob_auto_sun)
ob_auto_sun.rotation_euler = (0.872665, 0.174533, 0.523599)
bpy.context.view_layer.update()
